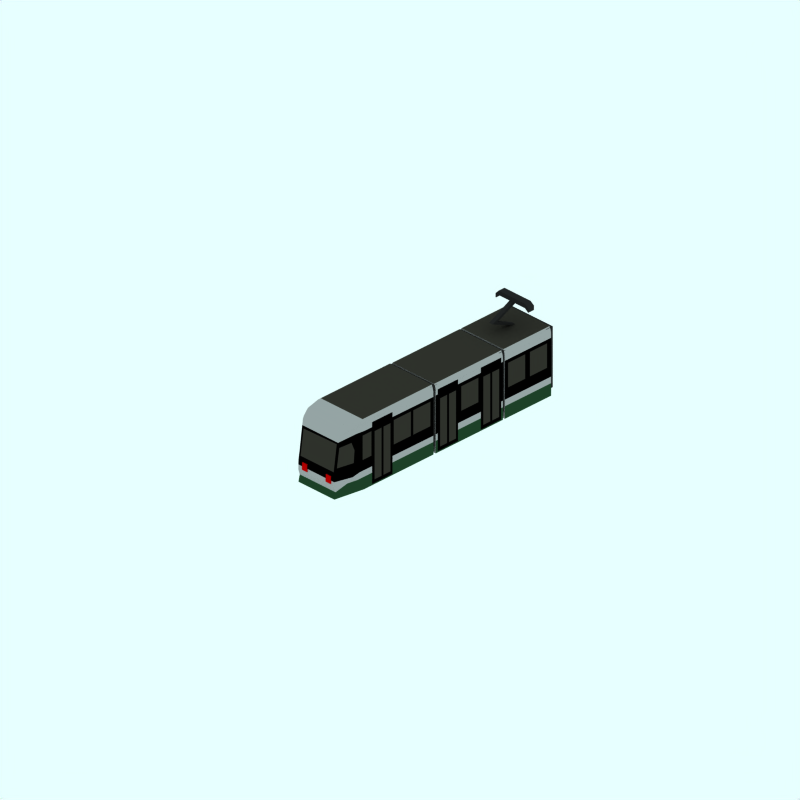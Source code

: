 # Source: bombardier-incentro.blend  (saved by Blender 2.43.0; exported with 4.5.12 LTS)
import bpy
from mathutils import Matrix  # noqa: F401  (used for matrix-valued properties, if any)

bpy.ops.wm.read_factory_settings(use_empty=True)
scene = bpy.context.scene
scene.name = 'Scene'

# ---- collections
col_collection_1 = bpy.data.collections.new('Collection 1'); scene.collection.children.link(col_collection_1)
col_collection_2 = bpy.data.collections.new('Collection 2'); scene.collection.children.link(col_collection_2)
col_collection_2.hide_render = True
col_collection_2.hide_viewport = True
col_collection_3 = bpy.data.collections.new('Collection 3'); scene.collection.children.link(col_collection_3)
col_collection_3.hide_render = True
col_collection_3.hide_viewport = True

# ---- materials (node trees are filled in below, after node groups)
mat_roof = bpy.data.materials.new('Roof')
mat_roof.alpha_threshold = 0.0
mat_roof.preview_render_type = 'FLAT'
mat_roof.diffuse_color = (0.2, 0.194, 0.1704, 1.0)
mat_roof.roughness = 0.5
mat_roof.line_color = (0.0, 0.0, 0.0, 1.0)
mat_maincolour3 = bpy.data.materials.new('MainColour3')
mat_maincolour3.alpha_threshold = 0.0
mat_maincolour3.preview_render_type = 'FLAT'
mat_maincolour3.diffuse_color = (0.003929, 0.003928, 0.003928, 1.0)
mat_maincolour3.roughness = 0.5
mat_maincolour3.line_color = (0.0, 0.0, 0.0, 1.0)
mat_underframe = bpy.data.materials.new('Underframe')
mat_underframe.alpha_threshold = 0.0
mat_underframe.preview_render_type = 'FLAT'
mat_underframe.diffuse_color = (0.1446, 0.1446, 0.1446, 1.0)
mat_underframe.roughness = 0.5
mat_underframe.line_color = (0.0, 0.0, 0.0, 1.0)
mat_maincolour1 = bpy.data.materials.new('MainColour1')
mat_maincolour1.alpha_threshold = 0.0
mat_maincolour1.preview_render_type = 'CUBE'
mat_maincolour1.diffuse_color = (0.6441, 0.6441, 0.6441, 1.0)
mat_maincolour1.specular_color = (1.0, 0.9999, 0.9999)
mat_maincolour1.roughness = 0.5
mat_maincolour1.line_color = (0.0, 0.0, 0.0, 1.0)
mat_maincolour2 = bpy.data.materials.new('MainColour2')
mat_maincolour2.alpha_threshold = 0.0
mat_maincolour2.preview_render_type = 'FLAT'
mat_maincolour2.diffuse_color = (0.1242, 0.2529, 0.1555, 1.0)
mat_maincolour2.roughness = 0.5
mat_maincolour2.line_color = (0.0, 0.0, 0.0, 1.0)
mat_endcoachwarning_001 = bpy.data.materials.new('EndCoachWarning.001')
mat_endcoachwarning_001.alpha_threshold = 0.0
mat_endcoachwarning_001.preview_render_type = 'FLAT'
mat_endcoachwarning_001.diffuse_color = (0.75, 0.0, 0.0, 1.0)
mat_endcoachwarning_001.roughness = 0.5
mat_endcoachwarning_001.line_color = (0.0, 0.0, 0.0, 1.0)

# ---- material node trees

# ---- world
world_world = bpy.data.worlds.new('World'); scene.world = world_world
world_world.color = (0.9059, 1.0, 1.0)
world_world.use_sun_shadow = False
world_world.sun_shadow_jitter_overblur = 0.0
world_world.cycles.sampling_method = 'MANUAL'
world_world.cycles.sample_map_resolution = 256

# ---- cameras
cam_camera_001 = bpy.data.cameras.new('Camera.001')
cam_camera_001.type = 'ORTHO'
cam_camera_001.passepartout_alpha = 0.2
cam_camera_001.clip_end = 100.0
cam_camera_001.lens = 35.0
cam_camera_001.ortho_scale = 24.0
cam_camera_001.display_size = 5.91
cam_camera_001.show_passepartout = False
cam_camera_001.show_safe_areas = True
cam_camera_001.dof.focus_distance = 0.0
cam_camera_001.dof.aperture_fstop = 128.0

# ---- lights
light_lamp = bpy.data.lights.new('Lamp', 'SUN')
light_lamp.transmission_factor = 0.0
light_lamp.angle = 1.571
light_lamp.energy = 0.028
light_lamp.shadow_buffer_clip_start = 0.5
light_lamp.shadow_soft_size = 1.0
light_lamp.shadow_cascade_max_distance = 1000.0
light_lamp.cycles.use_multiple_importance_sampling = False

# ---- meshes
me_plane_120 = bpy.data.meshes.new('Plane.120')
me_plane_120.from_pydata([(0.2099, 0.3086, 1.219), (0.2099, -0.2173, 1.219), (-0.2099, -0.2173, 1.219), (-0.2099, 0.3086, 1.219)], [], [(0, 3, 2, 1)])
me_plane_120.materials.append(mat_roof)
me_plane_120.use_remesh_preserve_volume = False
me_plane_120.use_remesh_preserve_attributes = False
me_plane_120.use_mirror_vertex_groups = False
me_plane_120.update()
me_plane_119 = bpy.data.meshes.new('Plane.119')
me_plane_119.from_pydata([(0.2099, 0.3086, 1.219), (0.2099, -0.2173, 1.219), (-0.2099, -0.2173, 1.219), (-0.2099, 0.3086, 1.219)], [], [(0, 3, 2, 1)])
me_plane_119.materials.append(mat_roof)
me_plane_119.use_remesh_preserve_volume = False
me_plane_119.use_remesh_preserve_attributes = False
me_plane_119.use_mirror_vertex_groups = False
me_plane_119.update()
me_plane_118 = bpy.data.meshes.new('Plane.118')
me_plane_118.from_pydata([(0.2099, 0.3086, 1.219), (0.2099, -0.2173, 1.219), (-0.2099, -0.2173, 1.219), (-0.2099, 0.3086, 1.219)], [], [(0, 3, 2, 1)])
me_plane_118.materials.append(mat_roof)
me_plane_118.use_remesh_preserve_volume = False
me_plane_118.use_remesh_preserve_attributes = False
me_plane_118.use_mirror_vertex_groups = False
me_plane_118.update()
me_plane_117 = bpy.data.meshes.new('Plane.117')
me_plane_117.from_pydata([(0.2099, 0.3086, 1.219), (0.2099, -0.2173, 1.219), (-0.2099, -0.2173, 1.219), (-0.2099, 0.3086, 1.219)], [], [(0, 3, 2, 1)])
me_plane_117.materials.append(mat_roof)
me_plane_117.use_remesh_preserve_volume = False
me_plane_117.use_remesh_preserve_attributes = False
me_plane_117.use_mirror_vertex_groups = False
me_plane_117.update()
me_plane_116 = bpy.data.meshes.new('Plane.116')
me_plane_116.from_pydata([(0.2099, 0.3086, 1.219), (0.2099, -0.2173, 1.219), (-0.2099, -0.2173, 1.219), (-0.2099, 0.3086, 1.219)], [], [(0, 3, 2, 1)])
me_plane_116.materials.append(mat_roof)
me_plane_116.use_remesh_preserve_volume = False
me_plane_116.use_remesh_preserve_attributes = False
me_plane_116.use_mirror_vertex_groups = False
me_plane_116.update()
me_plane_115 = bpy.data.meshes.new('Plane.115')
me_plane_115.from_pydata([(0.2099, 0.3086, 1.219), (0.2099, -0.2173, 1.219), (-0.2099, -0.2173, 1.219), (-0.2099, 0.3086, 1.219)], [], [(0, 3, 2, 1)])
me_plane_115.materials.append(mat_roof)
me_plane_115.use_remesh_preserve_volume = False
me_plane_115.use_remesh_preserve_attributes = False
me_plane_115.use_mirror_vertex_groups = False
me_plane_115.update()
me_cube_015 = bpy.data.meshes.new('Cube.015')
me_cube_015.from_pydata([(0.2997, 0.09945, 0.3112), (0.2997, -1.181, 0.3112), (-0.2997, -1.181, 0.3112), (-0.2997, 0.09945, 0.3112), (0.2997, 0.09945, 0.9107), (0.2997, -1.181, 0.9107), (-0.2997, -1.181, 0.9107), (-0.2997, 0.09945, 0.9107), (-0.2997, -1.516, 0.9107), (0.2997, -1.516, 0.9107), (-0.2997, -1.516, 0.3112), (0.2997, -1.516, 0.3112)], [], [(0, 1, 2, 3), (4, 7, 6, 5), (0, 4, 5, 1), (2, 6, 7, 3), (4, 0, 3, 7), (6, 2, 10, 8), (1, 5, 9, 11), (5, 6, 8, 9), (2, 1, 11, 10), (11, 9, 8, 10)])
me_cube_015.polygons.foreach_set('material_index', [0, 0, 0, 0, 0, 1, 1, 1, 1, 0])
me_cube_015.materials.append(mat_maincolour3)
me_cube_015.materials.append(mat_maincolour3)
me_cube_015.use_remesh_preserve_volume = False
me_cube_015.use_remesh_preserve_attributes = False
me_cube_015.use_mirror_vertex_groups = False
me_cube_015.update()
me_plane_114 = bpy.data.meshes.new('Plane.114')
me_plane_114.from_pydata([(0.2442, -0.04405, 1.26e-08), (0.2442, -0.6958, 4.109e-08), (0.03063, -0.6958, 3.175e-08), (0.03063, -0.04405, 3.264e-09), (-0.2389, -0.04405, -8.516e-09), (-0.2389, -0.6958, 1.997e-08), (-0.02534, -0.6958, 2.93e-08), (-0.02534, -0.04405, 8.177e-10)], [], [(0, 3, 2, 1), (5, 6, 7, 4)])
me_plane_114.materials.append(mat_roof)
me_plane_114.use_remesh_preserve_volume = False
me_plane_114.use_remesh_preserve_attributes = False
me_plane_114.use_mirror_vertex_groups = False
me_plane_114.update()
me_plane_113 = bpy.data.meshes.new('Plane.113')
me_plane_113.from_pydata([(0.2442, -0.04405, 1.26e-08), (0.2442, -0.6958, 4.109e-08), (0.03063, -0.6958, 3.175e-08), (0.03063, -0.04405, 3.264e-09), (-0.2389, -0.04405, -8.516e-09), (-0.2389, -0.6958, 1.997e-08), (-0.02534, -0.6958, 2.93e-08), (-0.02534, -0.04405, 8.177e-10)], [], [(0, 3, 2, 1), (5, 6, 7, 4)])
me_plane_113.materials.append(mat_roof)
me_plane_113.use_remesh_preserve_volume = False
me_plane_113.use_remesh_preserve_attributes = False
me_plane_113.use_mirror_vertex_groups = False
me_plane_113.update()
me_cube_014 = bpy.data.meshes.new('Cube.014')
me_cube_014.from_pydata([(0.2997, 0.09945, 0.3112), (0.2997, -1.181, 0.3112), (-0.2997, -1.181, 0.3112), (-0.2997, 0.09945, 0.3112), (0.2997, 0.09945, 0.9107), (0.2997, -1.181, 0.9107), (-0.2997, -1.181, 0.9107), (-0.2997, 0.09945, 0.9107), (-0.2997, -1.516, 0.9107), (0.2997, -1.516, 0.9107), (-0.2997, -1.516, 0.3112), (0.2997, -1.516, 0.3112)], [], [(0, 1, 2, 3), (4, 7, 6, 5), (0, 4, 5, 1), (2, 6, 7, 3), (4, 0, 3, 7), (6, 2, 10, 8), (1, 5, 9, 11), (5, 6, 8, 9), (2, 1, 11, 10), (11, 9, 8, 10)])
me_cube_014.polygons.foreach_set('material_index', [0, 0, 0, 0, 0, 1, 1, 1, 1, 0])
me_cube_014.materials.append(mat_maincolour3)
me_cube_014.materials.append(mat_maincolour3)
me_cube_014.use_remesh_preserve_volume = False
me_cube_014.use_remesh_preserve_attributes = False
me_cube_014.use_mirror_vertex_groups = False
me_cube_014.update()
me_cube_013 = bpy.data.meshes.new('Cube.013')
me_cube_013.from_pydata([(0.2997, 0.09945, 0.3112), (0.2997, -1.181, 0.3112), (-0.2997, -1.181, 0.3112), (-0.2997, 0.09945, 0.3112), (0.2997, 0.09945, 0.9107), (0.2997, -1.181, 0.9107), (-0.2997, -1.181, 0.9107), (-0.2997, 0.09945, 0.9107), (-0.2997, -1.516, 0.9107), (0.2997, -1.516, 0.9107), (-0.2997, -1.516, 0.3112), (0.2997, -1.516, 0.3112)], [], [(0, 1, 2, 3), (4, 7, 6, 5), (0, 4, 5, 1), (2, 6, 7, 3), (4, 0, 3, 7), (6, 2, 10, 8), (1, 5, 9, 11), (5, 6, 8, 9), (2, 1, 11, 10), (11, 9, 8, 10)])
me_cube_013.polygons.foreach_set('material_index', [0, 0, 0, 0, 0, 1, 1, 1, 1, 0])
me_cube_013.materials.append(mat_maincolour3)
me_cube_013.materials.append(mat_maincolour3)
me_cube_013.use_remesh_preserve_volume = False
me_cube_013.use_remesh_preserve_attributes = False
me_cube_013.use_mirror_vertex_groups = False
me_cube_013.update()
me_plane_112 = bpy.data.meshes.new('Plane.112')
me_plane_112.from_pydata([(0.2442, -0.04405, 1.26e-08), (0.2442, -0.6958, 4.109e-08), (0.03063, -0.6958, 3.175e-08), (0.03063, -0.04405, 3.264e-09), (-0.2389, -0.04405, -8.516e-09), (-0.2389, -0.6958, 1.997e-08), (-0.02534, -0.6958, 2.93e-08), (-0.02534, -0.04405, 8.177e-10)], [], [(0, 3, 2, 1), (5, 6, 7, 4)])
me_plane_112.materials.append(mat_roof)
me_plane_112.use_remesh_preserve_volume = False
me_plane_112.use_remesh_preserve_attributes = False
me_plane_112.use_mirror_vertex_groups = False
me_plane_112.update()
me_plane_111 = bpy.data.meshes.new('Plane.111')
me_plane_111.from_pydata([(0.2099, 0.3086, 1.219), (0.2099, -0.2173, 1.219), (-0.2099, -0.2173, 1.219), (-0.2099, 0.3086, 1.219)], [], [(0, 3, 2, 1)])
me_plane_111.materials.append(mat_roof)
me_plane_111.use_remesh_preserve_volume = False
me_plane_111.use_remesh_preserve_attributes = False
me_plane_111.use_mirror_vertex_groups = False
me_plane_111.update()
me_plane_110 = bpy.data.meshes.new('Plane.110')
me_plane_110.from_pydata([(0.2099, 0.3086, 1.219), (0.2099, -0.2173, 1.219), (-0.2099, -0.2173, 1.219), (-0.2099, 0.3086, 1.219)], [], [(0, 3, 2, 1)])
me_plane_110.materials.append(mat_roof)
me_plane_110.use_remesh_preserve_volume = False
me_plane_110.use_remesh_preserve_attributes = False
me_plane_110.use_mirror_vertex_groups = False
me_plane_110.update()
me_cube_012 = bpy.data.meshes.new('Cube.012')
me_cube_012.from_pydata([(0.1317, 1.054, -0.1712), (0.1317, -1.054, -0.1712), (-0.1317, -1.054, -0.1712), (-0.1317, 1.054, -0.1712), (0.1317, 1.054, 1.508), (0.1317, -1.054, 1.508), (-0.1317, -1.054, 1.508), (-0.1317, 1.054, 1.508)], [], [(0, 1, 2, 3), (4, 7, 6, 5), (0, 4, 5, 1), (1, 5, 6, 2), (2, 6, 7, 3), (4, 0, 3, 7)])
me_cube_012.materials.append(mat_underframe)
me_cube_012.use_remesh_preserve_volume = False
me_cube_012.use_remesh_preserve_attributes = False
me_cube_012.use_mirror_vertex_groups = False
me_cube_012.update()
me_cube_011 = bpy.data.meshes.new('Cube.011')
me_cube_011.from_pydata([(-4.772, 0.8755, -0.8761), (-4.77, 2.295, -0.8761), (-4.772, 0.8755, 0.8761), (-4.77, 2.295, 0.8761), (-4.771, 0.5353, 0.8761), (-4.771, 0.5353, -0.8761), (-4.77, 0.3314, -0.8761), (-4.77, 0.3314, 0.8761), (-4.77, 2.444, 0.8307), (-4.77, 2.444, -0.8307), (-4.77, 0.1031, 0.8729), (-4.77, 0.1031, -0.8729), (-4.77, 1.211, 0.8761), (-4.77, 1.211, -0.8761), (-4.77, 2.491, -0.8148), (-4.77, 2.491, 0.8148), (-4.772, 0.7693, -0.8761), (-4.772, 0.7693, 0.8761), (-4.77, 2.395, 0.8534), (-4.77, 2.395, -0.8534), (-4.771, 1.043, 0.8761), (-4.77, 2.107, 0.8761), (-4.771, 1.043, -0.8761), (-4.77, 2.107, -0.8761), (-4.77, 2.468, -0.8227), (-4.77, 2.468, 0.8227), (-1.998, 2.468, 0.8227), (-1.998, 2.468, -0.8227), (-1.998, 2.107, -0.8761), (-1.999, 1.043, -0.8761), (-1.998, 2.107, 0.8761), (-1.999, 1.043, 0.8761), (-1.998, 2.395, -0.8534), (-1.998, 2.395, 0.8534), (-1.999, 0.7692, 0.8761), (-1.999, 0.7692, -0.8761), (-1.998, 2.491, 0.8148), (-1.998, 2.491, -0.8148), (-1.997, 1.211, -0.8761), (-1.997, 1.211, 0.8761), (-1.998, 0.1031, -0.8729), (-1.998, 0.1031, 0.8729), (-1.998, 2.444, -0.8307), (-1.998, 2.444, 0.8307), (-1.998, 0.3314, 0.8761), (-1.998, 0.3314, -0.8761), (-1.999, 0.5353, -0.8761), (-1.999, 0.5353, 0.8761), (-1.998, 2.295, 0.8761), (-2.0, 0.8755, 0.8761), (-1.998, 2.295, -0.8761), (-2.0, 0.8755, -0.8761)], [], [(1, 11, 10, 3), (1, 3, 15, 14), (15, 3, 48, 36), (14, 15, 36, 37), (1, 14, 37, 50), (11, 1, 50, 40), (3, 10, 41, 48), (25, 15, 36, 26), (25, 8, 43, 26), (24, 14, 37, 27), (24, 9, 42, 27), (23, 13, 38, 28), (23, 1, 50, 28), (22, 13, 38, 29), (22, 0, 51, 29), (21, 12, 39, 30), (21, 3, 48, 30), (20, 12, 39, 31), (20, 2, 49, 31), (19, 9, 42, 32), (19, 1, 50, 32), (18, 8, 43, 33), (18, 3, 48, 33), (17, 4, 47, 34), (17, 2, 49, 34), (16, 5, 46, 35), (16, 0, 51, 35), (10, 11, 40, 41), (10, 7, 44, 41), (11, 6, 45, 40), (7, 6, 45, 44), (7, 4, 47, 44), (6, 5, 46, 45), (41, 40, 50, 48), (36, 48, 50, 37)])
me_cube_011.polygons.foreach_set('material_index', [0, 0, 0, 1, 0, 4, 4, 0, 0, 0, 0, 4, 0, 4, 4, 4, 0, 4, 4, 0, 0, 0, 0, 0, 4, 0, 4, 0, 3, 3, 3, 3, 3, 0, 0])
me_cube_011.materials.append(mat_maincolour1)
me_cube_011.materials.append(mat_roof)
me_cube_011.materials.append(mat_underframe)
me_cube_011.materials.append(mat_maincolour2)
me_cube_011.materials.append(mat_maincolour3)
me_cube_011.use_remesh_preserve_volume = False
me_cube_011.use_remesh_preserve_attributes = False
me_cube_011.use_mirror_vertex_groups = False
me_cube_011.update()
me_cube_010 = bpy.data.meshes.new('Cube.010')
me_cube_010.from_pydata([(0.1317, 1.054, -0.1712), (0.1317, -1.054, -0.1712), (-0.1317, -1.054, -0.1712), (-0.1317, 1.054, -0.1712), (0.1317, 1.054, 1.508), (0.1317, -1.054, 1.508), (-0.1317, -1.054, 1.508), (-0.1317, 1.054, 1.508)], [], [(0, 1, 2, 3), (4, 7, 6, 5), (0, 4, 5, 1), (1, 5, 6, 2), (2, 6, 7, 3), (4, 0, 3, 7)])
me_cube_010.materials.append(mat_underframe)
me_cube_010.use_remesh_preserve_volume = False
me_cube_010.use_remesh_preserve_attributes = False
me_cube_010.use_mirror_vertex_groups = False
me_cube_010.update()
me_plane_031 = bpy.data.meshes.new('Plane.031')
me_plane_031.from_pydata([(0.2442, -0.04405, 1.26e-08), (0.2442, -0.6958, 4.109e-08), (0.03063, -0.6958, 3.175e-08), (0.03063, -0.04405, 3.264e-09), (-0.2389, -0.04405, -8.516e-09), (-0.2389, -0.6958, 1.997e-08), (-0.02534, -0.6958, 2.93e-08), (-0.02534, -0.04405, 8.177e-10)], [], [(0, 3, 2, 1), (5, 6, 7, 4)])
me_plane_031.materials.append(mat_roof)
me_plane_031.use_remesh_preserve_volume = False
me_plane_031.use_remesh_preserve_attributes = False
me_plane_031.use_mirror_vertex_groups = False
me_plane_031.update()
me_cube_005 = bpy.data.meshes.new('Cube.005')
me_cube_005.from_pydata([(0.2997, 0.09945, 0.3112), (0.2997, -1.181, 0.3112), (-0.2997, -1.181, 0.3112), (-0.2997, 0.09945, 0.3112), (0.2997, 0.09945, 0.9107), (0.2997, -1.181, 0.9107), (-0.2997, -1.181, 0.9107), (-0.2997, 0.09945, 0.9107), (-0.2997, -1.516, 0.9107), (0.2997, -1.516, 0.9107), (-0.2997, -1.516, 0.3112), (0.2997, -1.516, 0.3112)], [], [(0, 1, 2, 3), (4, 7, 6, 5), (0, 4, 5, 1), (2, 6, 7, 3), (4, 0, 3, 7), (6, 2, 10, 8), (1, 5, 9, 11), (5, 6, 8, 9), (2, 1, 11, 10), (11, 9, 8, 10)])
me_cube_005.polygons.foreach_set('material_index', [0, 0, 0, 0, 0, 1, 1, 1, 1, 0])
me_cube_005.materials.append(mat_maincolour3)
me_cube_005.materials.append(mat_maincolour3)
me_cube_005.use_remesh_preserve_volume = False
me_cube_005.use_remesh_preserve_attributes = False
me_cube_005.use_mirror_vertex_groups = False
me_cube_005.update()
me_cube_003 = bpy.data.meshes.new('Cube.003')
me_cube_003.from_pydata([(0.2997, 0.09945, 0.3112), (0.2997, -1.181, 0.3112), (-0.2997, -1.181, 0.3112), (-0.2997, 0.09945, 0.3112), (0.2997, 0.09945, 0.9107), (0.2997, -1.181, 0.9107), (-0.2997, -1.181, 0.9107), (-0.2997, 0.09945, 0.9107), (-0.2997, -1.516, 0.9107), (0.2997, -1.516, 0.9107), (-0.2997, -1.516, 0.3112), (0.2997, -1.516, 0.3112)], [], [(0, 1, 2, 3), (4, 7, 6, 5), (0, 4, 5, 1), (2, 6, 7, 3), (4, 0, 3, 7), (6, 2, 10, 8), (1, 5, 9, 11), (5, 6, 8, 9), (2, 1, 11, 10), (11, 9, 8, 10)])
me_cube_003.polygons.foreach_set('material_index', [0, 0, 0, 0, 0, 1, 1, 1, 1, 0])
me_cube_003.materials.append(mat_maincolour3)
me_cube_003.materials.append(mat_maincolour3)
me_cube_003.use_remesh_preserve_volume = False
me_cube_003.use_remesh_preserve_attributes = False
me_cube_003.use_mirror_vertex_groups = False
me_cube_003.update()
me_plane_030 = bpy.data.meshes.new('Plane.030')
me_plane_030.from_pydata([(0.2442, -0.04405, 1.26e-08), (0.2442, -0.6958, 4.109e-08), (0.03063, -0.6958, 3.175e-08), (0.03063, -0.04405, 3.264e-09), (-0.2389, -0.04405, -8.516e-09), (-0.2389, -0.6958, 1.997e-08), (-0.02534, -0.6958, 2.93e-08), (-0.02534, -0.04405, 8.177e-10)], [], [(0, 3, 2, 1), (5, 6, 7, 4)])
me_plane_030.materials.append(mat_roof)
me_plane_030.use_remesh_preserve_volume = False
me_plane_030.use_remesh_preserve_attributes = False
me_plane_030.use_mirror_vertex_groups = False
me_plane_030.update()
me_plane_024 = bpy.data.meshes.new('Plane.024')
me_plane_024.from_pydata([(0.2099, 0.3086, 1.219), (0.2099, -0.2173, 1.219), (-0.2099, -0.2173, 1.219), (-0.2099, 0.3086, 1.219)], [], [(0, 3, 2, 1)])
me_plane_024.materials.append(mat_roof)
me_plane_024.use_remesh_preserve_volume = False
me_plane_024.use_remesh_preserve_attributes = False
me_plane_024.use_mirror_vertex_groups = False
me_plane_024.update()
me_plane_011 = bpy.data.meshes.new('Plane.011')
me_plane_011.from_pydata([(0.2099, 0.3086, 1.219), (0.2099, -0.2173, 1.219), (-0.2099, -0.2173, 1.219), (-0.2099, 0.3086, 1.219)], [], [(0, 3, 2, 1)])
me_plane_011.materials.append(mat_roof)
me_plane_011.use_remesh_preserve_volume = False
me_plane_011.use_remesh_preserve_attributes = False
me_plane_011.use_mirror_vertex_groups = False
me_plane_011.update()
me_plane_010 = bpy.data.meshes.new('Plane.010')
me_plane_010.from_pydata([(0.7751, 0.3529, 1.161), (0.6436, -0.2056, 1.185), (-0.1214, -0.2173, 1.045), (0.06158, 0.3086, 1.041)], [], [(0, 3, 2, 1)])
me_plane_010.materials.append(mat_roof)
me_plane_010.use_remesh_preserve_volume = False
me_plane_010.use_remesh_preserve_attributes = False
me_plane_010.use_mirror_vertex_groups = False
me_plane_010.update()
me_plane_017 = bpy.data.meshes.new('Plane.017')
me_plane_017.from_pydata([(0.2099, 0.3086, 1.219), (0.2099, -0.2173, 1.219), (-0.2099, -0.2173, 1.219), (-0.2099, 0.3086, 1.219)], [], [(0, 3, 2, 1)])
me_plane_017.materials.append(mat_roof)
me_plane_017.use_remesh_preserve_volume = False
me_plane_017.use_remesh_preserve_attributes = False
me_plane_017.use_mirror_vertex_groups = False
me_plane_017.update()
me_cube_008 = bpy.data.meshes.new('Cube.008')
me_cube_008.from_pydata([(-4.772, 0.8755, -0.8761), (-4.77, 2.295, -0.8761), (-4.772, 0.8755, 0.8761), (-4.77, 2.295, 0.8761), (-4.771, 0.5353, 0.8761), (-4.771, 0.5353, -0.8761), (-4.77, 0.3314, -0.8761), (-4.77, 0.3314, 0.8761), (-4.77, 2.444, 0.8307), (-4.77, 2.444, -0.8307), (-4.77, 0.1031, 0.8729), (-4.77, 0.1031, -0.8729), (-4.77, 1.211, 0.8761), (-4.77, 1.211, -0.8761), (-4.77, 2.491, -0.8148), (-4.77, 2.491, 0.8148), (-4.772, 0.7693, -0.8761), (-4.772, 0.7693, 0.8761), (-4.77, 2.395, 0.8534), (-4.77, 2.395, -0.8534), (-4.771, 1.043, 0.8761), (-4.77, 2.107, 0.8761), (-4.771, 1.043, -0.8761), (-4.77, 2.107, -0.8761), (-4.77, 2.468, -0.8227), (-4.77, 2.468, 0.8227), (-1.998, 2.468, 0.8227), (-1.998, 2.468, -0.8227), (-1.998, 2.107, -0.8761), (-1.999, 1.043, -0.8761), (-1.998, 2.107, 0.8761), (-1.999, 1.043, 0.8761), (-1.998, 2.395, -0.8534), (-1.998, 2.395, 0.8534), (-1.999, 0.7692, 0.8761), (-1.999, 0.7692, -0.8761), (-1.998, 2.491, 0.8148), (-1.998, 2.491, -0.8148), (-1.997, 1.211, -0.8761), (-1.997, 1.211, 0.8761), (-1.998, 0.1031, -0.8729), (-1.998, 0.1031, 0.8729), (-1.998, 2.444, -0.8307), (-1.998, 2.444, 0.8307), (-1.998, 0.3314, 0.8761), (-1.998, 0.3314, -0.8761), (-1.999, 0.5353, -0.8761), (-1.999, 0.5353, 0.8761), (-1.998, 2.295, 0.8761), (-2.0, 0.8755, 0.8761), (-1.998, 2.295, -0.8761), (-2.0, 0.8755, -0.8761)], [], [(1, 11, 10, 3), (1, 3, 15, 14), (15, 3, 48, 36), (14, 15, 36, 37), (1, 14, 37, 50), (11, 1, 50, 40), (3, 10, 41, 48), (25, 15, 36, 26), (25, 8, 43, 26), (24, 14, 37, 27), (24, 9, 42, 27), (23, 13, 38, 28), (23, 1, 50, 28), (22, 13, 38, 29), (22, 0, 51, 29), (21, 12, 39, 30), (21, 3, 48, 30), (20, 12, 39, 31), (20, 2, 49, 31), (19, 9, 42, 32), (19, 1, 50, 32), (18, 8, 43, 33), (18, 3, 48, 33), (17, 4, 47, 34), (17, 2, 49, 34), (16, 5, 46, 35), (16, 0, 51, 35), (10, 11, 40, 41), (10, 7, 44, 41), (11, 6, 45, 40), (7, 6, 45, 44), (7, 4, 47, 44), (6, 5, 46, 45), (41, 40, 50, 48), (36, 48, 50, 37)])
me_cube_008.polygons.foreach_set('material_index', [0, 0, 0, 1, 0, 4, 4, 0, 0, 0, 0, 4, 0, 4, 4, 4, 0, 4, 4, 0, 0, 0, 0, 0, 4, 0, 4, 0, 3, 3, 3, 3, 3, 0, 0])
me_cube_008.materials.append(mat_maincolour1)
me_cube_008.materials.append(mat_roof)
me_cube_008.materials.append(mat_underframe)
me_cube_008.materials.append(mat_maincolour2)
me_cube_008.materials.append(mat_maincolour3)
me_cube_008.use_remesh_preserve_volume = False
me_cube_008.use_remesh_preserve_attributes = False
me_cube_008.use_mirror_vertex_groups = False
me_cube_008.update()
me_cube_007 = bpy.data.meshes.new('Cube.007')
me_cube_007.from_pydata([(-0.08658, -0.1304, 7.949), (-0.08658, 0.1304, 7.949), (0.1742, 0.1304, 7.949), (0.1742, -0.1304, 7.949), (-0.08658, -0.1304, 7.688), (-0.08658, 0.1304, 7.688), (0.1742, 0.1304, 7.688), (0.1742, -0.1304, 7.688), (1.434, -0.1304, 7.688), (1.434, 0.1304, 7.688), (1.173, 0.1304, 7.688), (1.173, -0.1304, 7.688), (1.434, -0.1304, 7.949), (1.434, 0.1304, 7.949), (1.173, 0.1304, 7.949), (1.173, -0.1304, 7.949)], [], [(0, 1, 2, 3), (4, 7, 6, 5), (0, 4, 5, 1), (1, 5, 6, 2), (2, 6, 7, 3), (4, 0, 3, 7), (11, 15, 12, 8), (13, 9, 8, 12), (14, 10, 9, 13), (15, 11, 10, 14), (11, 8, 9, 10), (15, 14, 13, 12)])
me_cube_007.materials.append(mat_endcoachwarning_001)
me_cube_007.use_remesh_preserve_volume = False
me_cube_007.use_remesh_preserve_attributes = False
me_cube_007.use_mirror_vertex_groups = False
me_cube_007.update()
me_plane_015 = bpy.data.meshes.new('Plane.015')
me_plane_015.from_pydata([(0.6454, 0.5572, 7.701), (0.6454, -0.6173, 7.847), (-0.5389, -0.6173, 7.847), (-0.5389, 0.5572, 7.701)], [], [(0, 3, 2, 1)])
me_plane_015.materials.append(mat_roof)
me_plane_015.use_remesh_preserve_volume = False
me_plane_015.use_remesh_preserve_attributes = False
me_plane_015.use_mirror_vertex_groups = False
me_plane_015.update()
me_plane_012 = bpy.data.meshes.new('Plane.012')
me_plane_012.from_pydata([(0.7751, 0.3529, 1.161), (0.6436, -0.2056, 1.185), (-0.1214, -0.2173, 1.045), (0.06158, 0.3086, 1.041)], [], [(0, 3, 2, 1)])
me_plane_012.materials.append(mat_roof)
me_plane_012.use_remesh_preserve_volume = False
me_plane_012.use_remesh_preserve_attributes = False
me_plane_012.use_mirror_vertex_groups = False
me_plane_012.update()
me_plane_008 = bpy.data.meshes.new('Plane.008')
me_plane_008.from_pydata([(0.2099, 0.3086, 1.219), (0.2099, -0.2173, 1.219), (-0.2099, -0.2173, 1.219), (-0.2099, 0.3086, 1.219)], [], [(0, 3, 2, 1)])
me_plane_008.materials.append(mat_roof)
me_plane_008.use_remesh_preserve_volume = False
me_plane_008.use_remesh_preserve_attributes = False
me_plane_008.use_mirror_vertex_groups = False
me_plane_008.update()
me_cube_025 = bpy.data.meshes.new('Cube.025')
me_cube_025.from_pydata([(0.1317, 1.054, -0.1712), (0.1317, -1.054, -0.1712), (-0.1317, -1.054, -0.1712), (-0.1317, 1.054, -0.1712), (0.1317, 1.054, 1.508), (0.1317, -1.054, 1.508), (-0.1317, -1.054, 1.508), (-0.1317, 1.054, 1.508)], [], [(0, 1, 2, 3), (4, 7, 6, 5), (0, 4, 5, 1), (1, 5, 6, 2), (2, 6, 7, 3), (4, 0, 3, 7)])
me_cube_025.materials.append(mat_underframe)
me_cube_025.use_remesh_preserve_volume = False
me_cube_025.use_remesh_preserve_attributes = False
me_cube_025.use_mirror_vertex_groups = False
me_cube_025.update()
me_cylinder_004 = bpy.data.meshes.new('Cylinder.004')
me_cylinder_004.from_pydata([(0.09918, 0.2416, -0.06326), (0.1282, 0.2063, -0.06326), (0.1497, 0.1659, -0.06326), (0.163, 0.1222, -0.06326), (0.1675, 0.07669, -0.06326), (0.163, 0.03119, -0.06326), (0.1497, -0.01257, -0.06326), (0.1282, -0.05289, -0.06326), (0.09918, -0.08823, -0.06326), (0.06384, -0.1172, -0.06326), (0.02352, -0.1388, -0.06326), (-0.02023, -0.1521, -0.06326), (-0.06573, -0.1565, -0.06326), (-0.1112, -0.1521, -0.06326), (-0.155, -0.1388, -0.06326), (-0.1953, -0.1172, -0.06326), (-0.2306, -0.08823, -0.06326), (-0.2597, -0.05289, -0.06326), (-0.2812, -0.01256, -0.06326), (-0.2945, 0.03119, -0.06326), (-0.299, 0.07669, -0.06326), (-0.2945, 0.1222, -0.06326), (-0.2812, 0.1659, -0.06326), (-0.2597, 0.2063, -0.06326), (-0.2306, 0.2416, -0.06326), (-0.1953, 0.2706, -0.06326), (-0.155, 0.2922, -0.06326), (-0.1112, 0.3054, -0.06326), (-0.06573, 0.3099, -0.06326), (-0.02023, 0.3054, -0.06326), (0.02352, 0.2922, -0.06326), (0.06384, 0.2706, -0.06326), (0.09918, 0.2416, 0.06326), (0.1282, 0.2063, 0.06326), (0.1497, 0.1659, 0.06326), (0.163, 0.1222, 0.06326), (0.1675, 0.07669, 0.06326), (0.163, 0.03119, 0.06326), (0.1497, -0.01257, 0.06326), (0.1282, -0.05289, 0.06326), (0.09918, -0.08823, 0.06326), (0.06384, -0.1172, 0.06326), (0.02352, -0.1388, 0.06326), (-0.02023, -0.1521, 0.06326), (-0.06573, -0.1565, 0.06326), (-0.1112, -0.1521, 0.06326), (-0.155, -0.1388, 0.06326), (-0.1953, -0.1172, 0.06326), (-0.2306, -0.08823, 0.06326), (-0.2597, -0.05289, 0.06326), (-0.2812, -0.01257, 0.06326), (-0.2945, 0.03119, 0.06326), (-0.299, 0.07669, 0.06326), (-0.2945, 0.1222, 0.06326), (-0.2812, 0.1659, 0.06326), (-0.2597, 0.2063, 0.06326), (-0.2306, 0.2416, 0.06326), (-0.1953, 0.2706, 0.06326), (-0.155, 0.2922, 0.06326), (-0.1112, 0.3054, 0.06326), (-0.06573, 0.3099, 0.06326), (-0.02023, 0.3054, 0.06326), (0.02352, 0.2922, 0.06326), (0.06384, 0.2706, 0.06326), (-0.06573, 0.07669, -0.06326), (-0.06573, 0.07669, 0.06326), (-0.06573, 0.07669, 1.422), (-0.06573, 0.07669, 1.295), (0.06384, 0.2706, 1.422), (0.02352, 0.2922, 1.422), (-0.02023, 0.3054, 1.422), (-0.06573, 0.3099, 1.422), (-0.1112, 0.3054, 1.422), (-0.155, 0.2922, 1.422), (-0.1953, 0.2706, 1.422), (-0.2306, 0.2416, 1.422), (-0.2597, 0.2063, 1.422), (-0.2812, 0.1659, 1.422), (-0.2945, 0.1222, 1.422), (-0.299, 0.07669, 1.422), (-0.2945, 0.03119, 1.422), (-0.2812, -0.01257, 1.422), (-0.2597, -0.05289, 1.422), (-0.2306, -0.08823, 1.422), (-0.1953, -0.1172, 1.422), (-0.155, -0.1388, 1.422), (-0.1112, -0.1521, 1.422), (-0.06573, -0.1565, 1.422), (-0.02023, -0.1521, 1.422), (0.02352, -0.1388, 1.422), (0.06384, -0.1172, 1.422), (0.09918, -0.08823, 1.422), (0.1282, -0.05289, 1.422), (0.1497, -0.01257, 1.422), (0.163, 0.03119, 1.422), (0.1675, 0.07669, 1.422), (0.163, 0.1222, 1.422), (0.1497, 0.1659, 1.422), (0.1282, 0.2063, 1.422), (0.09918, 0.2416, 1.422), (0.06384, 0.2706, 1.295), (0.02352, 0.2922, 1.295), (-0.02023, 0.3054, 1.295), (-0.06573, 0.3099, 1.295), (-0.1112, 0.3054, 1.295), (-0.155, 0.2922, 1.295), (-0.1953, 0.2706, 1.295), (-0.2306, 0.2416, 1.295), (-0.2597, 0.2063, 1.295), (-0.2812, 0.1659, 1.295), (-0.2945, 0.1222, 1.295), (-0.299, 0.07669, 1.295), (-0.2945, 0.03119, 1.295), (-0.2812, -0.01256, 1.295), (-0.2597, -0.05289, 1.295), (-0.2306, -0.08823, 1.295), (-0.1953, -0.1172, 1.295), (-0.155, -0.1388, 1.295), (-0.1112, -0.1521, 1.295), (-0.06573, -0.1565, 1.295), (-0.02023, -0.1521, 1.295), (0.02352, -0.1388, 1.295), (0.06384, -0.1172, 1.295), (0.09918, -0.08823, 1.295), (0.1282, -0.05289, 1.295), (0.1497, -0.01257, 1.295), (0.163, 0.03119, 1.295), (0.1675, 0.07669, 1.295), (0.163, 0.1222, 1.295), (0.1497, 0.1659, 1.295), (0.1282, 0.2063, 1.295), (0.09918, 0.2416, 1.295), (1.03, 0.2416, 1.295), (1.059, 0.2063, 1.295), (1.081, 0.1659, 1.295), (1.094, 0.1222, 1.295), (1.099, 0.07669, 1.295), (1.094, 0.03119, 1.295), (1.081, -0.01257, 1.295), (1.059, -0.05289, 1.295), (1.03, -0.08823, 1.295), (0.995, -0.1172, 1.295), (0.9547, -0.1388, 1.295), (0.911, -0.1521, 1.295), (0.8655, -0.1565, 1.295), (0.82, -0.1521, 1.295), (0.7762, -0.1388, 1.295), (0.7359, -0.1172, 1.295), (0.7005, -0.08823, 1.295), (0.6715, -0.05289, 1.295), (0.65, -0.01256, 1.295), (0.6367, 0.03119, 1.295), (0.6322, 0.07669, 1.295), (0.6367, 0.1222, 1.295), (0.65, 0.1659, 1.295), (0.6715, 0.2063, 1.295), (0.7005, 0.2416, 1.295), (0.7359, 0.2706, 1.295), (0.7762, 0.2922, 1.295), (0.82, 0.3054, 1.295), (0.8655, 0.3099, 1.295), (0.911, 0.3054, 1.295), (0.9547, 0.2922, 1.295), (0.995, 0.2706, 1.295), (1.03, 0.2416, 1.422), (1.059, 0.2063, 1.422), (1.081, 0.1659, 1.422), (1.094, 0.1222, 1.422), (1.099, 0.07669, 1.422), (1.094, 0.03119, 1.422), (1.081, -0.01257, 1.422), (1.059, -0.05289, 1.422), (1.03, -0.08823, 1.422), (0.995, -0.1172, 1.422), (0.9547, -0.1388, 1.422), (0.911, -0.1521, 1.422), (0.8655, -0.1565, 1.422), (0.82, -0.1521, 1.422), (0.7762, -0.1388, 1.422), (0.7359, -0.1172, 1.422), (0.7005, -0.08823, 1.422), (0.6715, -0.05289, 1.422), (0.65, -0.01257, 1.422), (0.6367, 0.03119, 1.422), (0.6322, 0.07669, 1.422), (0.6367, 0.1222, 1.422), (0.65, 0.1659, 1.422), (0.6715, 0.2063, 1.422), (0.7005, 0.2416, 1.422), (0.7359, 0.2706, 1.422), (0.7762, 0.2922, 1.422), (0.82, 0.3054, 1.422), (0.8655, 0.3099, 1.422), (0.911, 0.3054, 1.422), (0.9547, 0.2922, 1.422), (0.995, 0.2706, 1.422), (0.8655, 0.07669, 1.295), (0.8655, 0.07669, 1.422), (0.8655, 0.07669, 0.06326), (0.8655, 0.07669, -0.06326), (0.995, 0.2706, 0.06326), (0.9547, 0.2922, 0.06326), (0.911, 0.3054, 0.06326), (0.8655, 0.3099, 0.06326), (0.82, 0.3054, 0.06326), (0.7762, 0.2922, 0.06326), (0.7359, 0.2706, 0.06326), (0.7005, 0.2416, 0.06326), (0.6715, 0.2063, 0.06326), (0.65, 0.1659, 0.06326), (0.6367, 0.1222, 0.06326), (0.6322, 0.07669, 0.06326), (0.6367, 0.03119, 0.06326), (0.65, -0.01257, 0.06326), (0.6715, -0.05289, 0.06326), (0.7005, -0.08823, 0.06326), (0.7359, -0.1172, 0.06326), (0.7762, -0.1388, 0.06326), (0.82, -0.1521, 0.06326), (0.8655, -0.1565, 0.06326), (0.911, -0.1521, 0.06326), (0.9547, -0.1388, 0.06326), (0.995, -0.1172, 0.06326), (1.03, -0.08823, 0.06326), (1.059, -0.05289, 0.06326), (1.081, -0.01257, 0.06326), (1.094, 0.03119, 0.06326), (1.099, 0.07669, 0.06326), (1.094, 0.1222, 0.06326), (1.081, 0.1659, 0.06326), (1.059, 0.2063, 0.06326), (1.03, 0.2416, 0.06326), (0.995, 0.2706, -0.06326), (0.9547, 0.2922, -0.06326), (0.911, 0.3054, -0.06326), (0.8655, 0.3099, -0.06326), (0.82, 0.3054, -0.06326), (0.7762, 0.2922, -0.06326), (0.7359, 0.2706, -0.06326), (0.7005, 0.2416, -0.06326), (0.6715, 0.2063, -0.06326), (0.65, 0.1659, -0.06326), (0.6367, 0.1222, -0.06326), (0.6322, 0.07669, -0.06326), (0.6367, 0.03119, -0.06326), (0.65, -0.01256, -0.06326), (0.6715, -0.05289, -0.06326), (0.7005, -0.08823, -0.06326), (0.7359, -0.1172, -0.06326), (0.7762, -0.1388, -0.06326), (0.82, -0.1521, -0.06326), (0.8655, -0.1565, -0.06326), (0.911, -0.1521, -0.06326), (0.9547, -0.1388, -0.06326), (0.995, -0.1172, -0.06326), (1.03, -0.08823, -0.06326), (1.059, -0.05289, -0.06326), (1.081, -0.01257, -0.06326), (1.094, 0.03119, -0.06326), (1.099, 0.07669, -0.06326), (1.094, 0.1222, -0.06326), (1.081, 0.1659, -0.06326), (1.059, 0.2063, -0.06326), (1.03, 0.2416, -0.06326), (0.8901, 0.2657, -0.01138), (0.8901, -0.04659, -0.01138), (-0.1452, -0.04659, -0.01138), (-0.1452, 0.2657, -0.01138), (0.8901, 0.2657, 1.37), (0.8901, -0.04659, 1.37), (-0.1452, -0.04659, 1.37), (-0.1452, 0.2657, 1.37)], [], [(64, 0, 1), (65, 33, 32), (64, 1, 2), (65, 34, 33), (64, 2, 3), (65, 35, 34), (64, 3, 4), (65, 36, 35), (64, 4, 5), (65, 37, 36), (64, 5, 6), (65, 38, 37), (64, 6, 7), (65, 39, 38), (64, 7, 8), (65, 40, 39), (64, 8, 9), (65, 41, 40), (64, 9, 10), (65, 42, 41), (64, 10, 11), (65, 43, 42), (64, 11, 12), (65, 44, 43), (64, 12, 13), (65, 45, 44), (64, 13, 14), (65, 46, 45), (64, 14, 15), (65, 47, 46), (64, 15, 16), (65, 48, 47), (64, 16, 17), (65, 49, 48), (64, 17, 18), (65, 50, 49), (64, 18, 19), (65, 51, 50), (64, 19, 20), (65, 52, 51), (64, 20, 21), (65, 53, 52), (64, 21, 22), (65, 54, 53), (64, 22, 23), (65, 55, 54), (64, 23, 24), (65, 56, 55), (64, 24, 25), (65, 57, 56), (64, 25, 26), (65, 58, 57), (64, 26, 27), (65, 59, 58), (64, 27, 28), (65, 60, 59), (64, 28, 29), (65, 61, 60), (64, 29, 30), (65, 62, 61), (64, 30, 31), (65, 63, 62), (31, 0, 64), (65, 32, 63), (0, 32, 33, 1), (1, 33, 34, 2), (2, 34, 35, 3), (3, 35, 36, 4), (4, 36, 37, 5), (5, 37, 38, 6), (6, 38, 39, 7), (7, 39, 40, 8), (8, 40, 41, 9), (9, 41, 42, 10), (10, 42, 43, 11), (11, 43, 44, 12), (12, 44, 45, 13), (13, 45, 46, 14), (14, 46, 47, 15), (15, 47, 48, 16), (16, 48, 49, 17), (17, 49, 50, 18), (18, 50, 51, 19), (19, 51, 52, 20), (20, 52, 53, 21), (21, 53, 54, 22), (22, 54, 55, 23), (23, 55, 56, 24), (24, 56, 57, 25), (25, 57, 58, 26), (26, 58, 59, 27), (27, 59, 60, 28), (28, 60, 61, 29), (29, 61, 62, 30), (30, 62, 63, 31), (32, 0, 31, 63), (100, 68, 99, 131), (101, 69, 68, 100), (102, 70, 69, 101), (103, 71, 70, 102), (104, 72, 71, 103), (105, 73, 72, 104), (106, 74, 73, 105), (107, 75, 74, 106), (108, 76, 75, 107), (109, 77, 76, 108), (110, 78, 77, 109), (111, 79, 78, 110), (112, 80, 79, 111), (113, 81, 80, 112), (114, 82, 81, 113), (115, 83, 82, 114), (116, 84, 83, 115), (117, 85, 84, 116), (118, 86, 85, 117), (119, 87, 86, 118), (120, 88, 87, 119), (121, 89, 88, 120), (122, 90, 89, 121), (123, 91, 90, 122), (124, 92, 91, 123), (125, 93, 92, 124), (126, 94, 93, 125), (127, 95, 94, 126), (128, 96, 95, 127), (129, 97, 96, 128), (130, 98, 97, 129), (131, 99, 98, 130), (66, 99, 68), (67, 100, 131), (66, 68, 69), (67, 101, 100), (66, 69, 70), (67, 102, 101), (66, 70, 71), (67, 103, 102), (66, 71, 72), (67, 104, 103), (66, 72, 73), (67, 105, 104), (66, 73, 74), (67, 106, 105), (66, 74, 75), (67, 107, 106), (66, 75, 76), (67, 108, 107), (66, 76, 77), (67, 109, 108), (66, 77, 78), (67, 110, 109), (66, 78, 79), (67, 111, 110), (66, 79, 80), (67, 112, 111), (66, 80, 81), (67, 113, 112), (66, 81, 82), (67, 114, 113), (66, 82, 83), (67, 115, 114), (66, 83, 84), (67, 116, 115), (66, 84, 85), (67, 117, 116), (66, 85, 86), (67, 118, 117), (66, 86, 87), (67, 119, 118), (66, 87, 88), (67, 120, 119), (66, 88, 89), (67, 121, 120), (66, 89, 90), (67, 122, 121), (66, 90, 91), (67, 123, 122), (66, 91, 92), (67, 124, 123), (66, 92, 93), (67, 125, 124), (66, 93, 94), (67, 126, 125), (66, 94, 95), (67, 127, 126), (66, 95, 96), (67, 128, 127), (66, 96, 97), (67, 129, 128), (66, 97, 98), (67, 130, 129), (66, 98, 99), (67, 131, 130), (196, 132, 133), (197, 165, 164), (196, 133, 134), (197, 166, 165), (196, 134, 135), (197, 167, 166), (196, 135, 136), (197, 168, 167), (196, 136, 137), (197, 169, 168), (196, 137, 138), (197, 170, 169), (196, 138, 139), (197, 171, 170), (196, 139, 140), (197, 172, 171), (196, 140, 141), (197, 173, 172), (196, 141, 142), (197, 174, 173), (196, 142, 143), (197, 175, 174), (196, 143, 144), (197, 176, 175), (196, 144, 145), (197, 177, 176), (196, 145, 146), (197, 178, 177), (196, 146, 147), (197, 179, 178), (196, 147, 148), (197, 180, 179), (196, 148, 149), (197, 181, 180), (196, 149, 150), (197, 182, 181), (196, 150, 151), (197, 183, 182), (196, 151, 152), (197, 184, 183), (196, 152, 153), (197, 185, 184), (196, 153, 154), (197, 186, 185), (196, 154, 155), (197, 187, 186), (196, 155, 156), (197, 188, 187), (196, 156, 157), (197, 189, 188), (196, 157, 158), (197, 190, 189), (196, 158, 159), (197, 191, 190), (196, 159, 160), (197, 192, 191), (196, 160, 161), (197, 193, 192), (196, 161, 162), (197, 194, 193), (196, 162, 163), (197, 195, 194), (196, 163, 132), (197, 164, 195), (132, 164, 165, 133), (133, 165, 166, 134), (134, 166, 167, 135), (135, 167, 168, 136), (136, 168, 169, 137), (137, 169, 170, 138), (138, 170, 171, 139), (139, 171, 172, 140), (140, 172, 173, 141), (141, 173, 174, 142), (142, 174, 175, 143), (143, 175, 176, 144), (144, 176, 177, 145), (145, 177, 178, 146), (146, 178, 179, 147), (147, 179, 180, 148), (148, 180, 181, 149), (149, 181, 182, 150), (150, 182, 183, 151), (151, 183, 184, 152), (152, 184, 185, 153), (153, 185, 186, 154), (154, 186, 187, 155), (155, 187, 188, 156), (156, 188, 189, 157), (157, 189, 190, 158), (158, 190, 191, 159), (159, 191, 192, 160), (160, 192, 193, 161), (161, 193, 194, 162), (162, 194, 195, 163), (163, 195, 164, 132), (232, 200, 231, 263), (233, 201, 200, 232), (234, 202, 201, 233), (235, 203, 202, 234), (236, 204, 203, 235), (237, 205, 204, 236), (238, 206, 205, 237), (239, 207, 206, 238), (240, 208, 207, 239), (241, 209, 208, 240), (242, 210, 209, 241), (243, 211, 210, 242), (244, 212, 211, 243), (245, 213, 212, 244), (246, 214, 213, 245), (247, 215, 214, 246), (248, 216, 215, 247), (249, 217, 216, 248), (250, 218, 217, 249), (251, 219, 218, 250), (252, 220, 219, 251), (253, 221, 220, 252), (254, 222, 221, 253), (255, 223, 222, 254), (256, 224, 223, 255), (257, 225, 224, 256), (258, 226, 225, 257), (259, 227, 226, 258), (260, 228, 227, 259), (261, 229, 228, 260), (262, 230, 229, 261), (263, 231, 230, 262), (198, 231, 200), (199, 232, 263), (198, 200, 201), (199, 233, 232), (198, 201, 202), (199, 234, 233), (198, 202, 203), (199, 235, 234), (198, 203, 204), (199, 236, 235), (198, 204, 205), (199, 237, 236), (198, 205, 206), (199, 238, 237), (198, 206, 207), (199, 239, 238), (198, 207, 208), (199, 240, 239), (198, 208, 209), (199, 241, 240), (198, 209, 210), (199, 242, 241), (198, 210, 211), (199, 243, 242), (198, 211, 212), (199, 244, 243), (198, 212, 213), (199, 245, 244), (198, 213, 214), (199, 246, 245), (198, 214, 215), (199, 247, 246), (198, 215, 216), (199, 248, 247), (198, 216, 217), (199, 249, 248), (198, 217, 218), (199, 250, 249), (198, 218, 219), (199, 251, 250), (198, 219, 220), (199, 252, 251), (198, 220, 221), (199, 253, 252), (198, 221, 222), (199, 254, 253), (198, 222, 223), (199, 255, 254), (198, 223, 224), (199, 256, 255), (198, 224, 225), (199, 257, 256), (198, 225, 226), (199, 258, 257), (198, 226, 227), (199, 259, 258), (198, 227, 228), (199, 260, 259), (198, 228, 229), (199, 261, 260), (198, 229, 230), (199, 262, 261), (198, 230, 231), (199, 263, 262), (266, 267, 264, 265), (268, 271, 270, 269), (264, 268, 269, 265), (265, 269, 270, 266), (266, 270, 271, 267), (267, 271, 268, 264)])
me_cylinder_004.materials.append(mat_underframe)
me_cylinder_004.use_remesh_preserve_volume = False
me_cylinder_004.use_remesh_preserve_attributes = False
me_cylinder_004.use_mirror_vertex_groups = False
me_cylinder_004.update()
me_cylinder_002 = bpy.data.meshes.new('Cylinder.002')
me_cylinder_002.from_pydata([(-0.5273, 0.2416, -0.06326), (-0.4983, 0.2063, -0.06326), (-0.4768, 0.1659, -0.06326), (-0.4635, 0.1222, -0.06326), (-0.459, 0.07669, -0.06326), (-0.4635, 0.03119, -0.06326), (-0.4768, -0.01257, -0.06326), (-0.4983, -0.05289, -0.06326), (-0.5273, -0.08823, -0.06326), (-0.5627, -0.1172, -0.06326), (-0.603, -0.1388, -0.06326), (-0.6467, -0.1521, -0.06326), (-0.6922, -0.1565, -0.06326), (-0.7377, -0.1521, -0.06326), (-0.7815, -0.1388, -0.06326), (-0.8218, -0.1172, -0.06326), (-0.8571, -0.08823, -0.06326), (-0.8862, -0.05289, -0.06326), (-0.9077, -0.01256, -0.06326), (-0.921, 0.03119, -0.06326), (-0.9255, 0.07669, -0.06326), (-0.921, 0.1222, -0.06326), (-0.9077, 0.1659, -0.06326), (-0.8862, 0.2063, -0.06326), (-0.8571, 0.2416, -0.06326), (-0.8218, 0.2706, -0.06326), (-0.7815, 0.2922, -0.06326), (-0.7377, 0.3054, -0.06326), (-0.6922, 0.3099, -0.06326), (-0.6467, 0.3054, -0.06326), (-0.603, 0.2922, -0.06326), (-0.5627, 0.2706, -0.06326), (-0.5273, 0.2416, 0.06326), (-0.4983, 0.2063, 0.06326), (-0.4768, 0.1659, 0.06326), (-0.4635, 0.1222, 0.06326), (-0.459, 0.07669, 0.06326), (-0.4635, 0.03119, 0.06326), (-0.4768, -0.01257, 0.06326), (-0.4983, -0.05289, 0.06326), (-0.5273, -0.08823, 0.06326), (-0.5627, -0.1172, 0.06326), (-0.603, -0.1388, 0.06326), (-0.6467, -0.1521, 0.06326), (-0.6922, -0.1565, 0.06326), (-0.7377, -0.1521, 0.06326), (-0.7815, -0.1388, 0.06326), (-0.8218, -0.1172, 0.06326), (-0.8571, -0.08823, 0.06326), (-0.8862, -0.05289, 0.06326), (-0.9077, -0.01257, 0.06326), (-0.921, 0.03119, 0.06326), (-0.9255, 0.07669, 0.06326), (-0.921, 0.1222, 0.06326), (-0.9077, 0.1659, 0.06326), (-0.8862, 0.2063, 0.06326), (-0.8571, 0.2416, 0.06326), (-0.8218, 0.2706, 0.06326), (-0.7815, 0.2922, 0.06326), (-0.7377, 0.3054, 0.06326), (-0.6922, 0.3099, 0.06326), (-0.6467, 0.3054, 0.06326), (-0.603, 0.2922, 0.06326), (-0.5627, 0.2706, 0.06326), (-0.6922, 0.07669, -0.06326), (-0.6922, 0.07669, 0.06326), (-0.6922, 0.07669, 1.422), (-0.6922, 0.07669, 1.295), (-0.5627, 0.2706, 1.422), (-0.603, 0.2922, 1.422), (-0.6467, 0.3054, 1.422), (-0.6922, 0.3099, 1.422), (-0.7377, 0.3054, 1.422), (-0.7815, 0.2922, 1.422), (-0.8218, 0.2706, 1.422), (-0.8571, 0.2416, 1.422), (-0.8862, 0.2063, 1.422), (-0.9077, 0.1659, 1.422), (-0.921, 0.1222, 1.422), (-0.9255, 0.07669, 1.422), (-0.921, 0.03119, 1.422), (-0.9077, -0.01257, 1.422), (-0.8862, -0.05289, 1.422), (-0.8571, -0.08823, 1.422), (-0.8218, -0.1172, 1.422), (-0.7815, -0.1388, 1.422), (-0.7377, -0.1521, 1.422), (-0.6922, -0.1565, 1.422), (-0.6467, -0.1521, 1.422), (-0.603, -0.1388, 1.422), (-0.5627, -0.1172, 1.422), (-0.5273, -0.08823, 1.422), (-0.4983, -0.05289, 1.422), (-0.4768, -0.01257, 1.422), (-0.4635, 0.03119, 1.422), (-0.459, 0.07669, 1.422), (-0.4635, 0.1222, 1.422), (-0.4768, 0.1659, 1.422), (-0.4983, 0.2063, 1.422), (-0.5273, 0.2416, 1.422), (-0.5627, 0.2706, 1.295), (-0.603, 0.2922, 1.295), (-0.6467, 0.3054, 1.295), (-0.6922, 0.3099, 1.295), (-0.7377, 0.3054, 1.295), (-0.7815, 0.2922, 1.295), (-0.8218, 0.2706, 1.295), (-0.8571, 0.2416, 1.295), (-0.8862, 0.2063, 1.295), (-0.9077, 0.1659, 1.295), (-0.921, 0.1222, 1.295), (-0.9255, 0.07669, 1.295), (-0.921, 0.03119, 1.295), (-0.9077, -0.01256, 1.295), (-0.8862, -0.05289, 1.295), (-0.8571, -0.08823, 1.295), (-0.8218, -0.1172, 1.295), (-0.7815, -0.1388, 1.295), (-0.7377, -0.1521, 1.295), (-0.6922, -0.1565, 1.295), (-0.6467, -0.1521, 1.295), (-0.603, -0.1388, 1.295), (-0.5627, -0.1172, 1.295), (-0.5273, -0.08823, 1.295), (-0.4983, -0.05289, 1.295), (-0.4768, -0.01257, 1.295), (-0.4635, 0.03119, 1.295), (-0.459, 0.07669, 1.295), (-0.4635, 0.1222, 1.295), (-0.4768, 0.1659, 1.295), (-0.4983, 0.2063, 1.295), (-0.5273, 0.2416, 1.295), (0.4039, 0.2416, 1.295), (0.4329, 0.2063, 1.295), (0.4544, 0.1659, 1.295), (0.4677, 0.1222, 1.295), (0.4722, 0.07669, 1.295), (0.4677, 0.03119, 1.295), (0.4544, -0.01257, 1.295), (0.4329, -0.05289, 1.295), (0.4039, -0.08823, 1.295), (0.3685, -0.1172, 1.295), (0.3282, -0.1388, 1.295), (0.2845, -0.1521, 1.295), (0.239, -0.1565, 1.295), (0.1935, -0.1521, 1.295), (0.1497, -0.1388, 1.295), (0.1094, -0.1172, 1.295), (0.07405, -0.08823, 1.295), (0.04504, -0.05289, 1.295), (0.02349, -0.01256, 1.295), (0.01022, 0.03119, 1.295), (0.005737, 0.07669, 1.295), (0.01022, 0.1222, 1.295), (0.02349, 0.1659, 1.295), (0.04504, 0.2063, 1.295), (0.07405, 0.2416, 1.295), (0.1094, 0.2706, 1.295), (0.1497, 0.2922, 1.295), (0.1935, 0.3054, 1.295), (0.239, 0.3099, 1.295), (0.2845, 0.3054, 1.295), (0.3282, 0.2922, 1.295), (0.3685, 0.2706, 1.295), (0.4039, 0.2416, 1.422), (0.4329, 0.2063, 1.422), (0.4544, 0.1659, 1.422), (0.4677, 0.1222, 1.422), (0.4722, 0.07669, 1.422), (0.4677, 0.03119, 1.422), (0.4544, -0.01257, 1.422), (0.4329, -0.05289, 1.422), (0.4039, -0.08823, 1.422), (0.3685, -0.1172, 1.422), (0.3282, -0.1388, 1.422), (0.2845, -0.1521, 1.422), (0.239, -0.1565, 1.422), (0.1935, -0.1521, 1.422), (0.1497, -0.1388, 1.422), (0.1094, -0.1172, 1.422), (0.07405, -0.08823, 1.422), (0.04504, -0.05289, 1.422), (0.02349, -0.01257, 1.422), (0.01022, 0.03119, 1.422), (0.005737, 0.07669, 1.422), (0.01022, 0.1222, 1.422), (0.02349, 0.1659, 1.422), (0.04504, 0.2063, 1.422), (0.07405, 0.2416, 1.422), (0.1094, 0.2706, 1.422), (0.1497, 0.2922, 1.422), (0.1935, 0.3054, 1.422), (0.239, 0.3099, 1.422), (0.2845, 0.3054, 1.422), (0.3282, 0.2922, 1.422), (0.3685, 0.2706, 1.422), (0.239, 0.07669, 1.295), (0.239, 0.07669, 1.422), (0.239, 0.07669, 0.06326), (0.239, 0.07669, -0.06326), (0.3685, 0.2706, 0.06326), (0.3282, 0.2922, 0.06326), (0.2845, 0.3054, 0.06326), (0.239, 0.3099, 0.06326), (0.1935, 0.3054, 0.06326), (0.1497, 0.2922, 0.06326), (0.1094, 0.2706, 0.06326), (0.07405, 0.2416, 0.06326), (0.04504, 0.2063, 0.06326), (0.02349, 0.1659, 0.06326), (0.01022, 0.1222, 0.06326), (0.005737, 0.07669, 0.06326), (0.01022, 0.03119, 0.06326), (0.02349, -0.01257, 0.06326), (0.04504, -0.05289, 0.06326), (0.07405, -0.08823, 0.06326), (0.1094, -0.1172, 0.06326), (0.1497, -0.1388, 0.06326), (0.1935, -0.1521, 0.06326), (0.239, -0.1565, 0.06326), (0.2845, -0.1521, 0.06326), (0.3282, -0.1388, 0.06326), (0.3685, -0.1172, 0.06326), (0.4039, -0.08823, 0.06326), (0.4329, -0.05289, 0.06326), (0.4544, -0.01257, 0.06326), (0.4677, 0.03119, 0.06326), (0.4722, 0.07669, 0.06326), (0.4677, 0.1222, 0.06326), (0.4544, 0.1659, 0.06326), (0.4329, 0.2063, 0.06326), (0.4039, 0.2416, 0.06326), (0.3685, 0.2706, -0.06326), (0.3282, 0.2922, -0.06326), (0.2845, 0.3054, -0.06326), (0.239, 0.3099, -0.06326), (0.1935, 0.3054, -0.06326), (0.1497, 0.2922, -0.06326), (0.1094, 0.2706, -0.06326), (0.07405, 0.2416, -0.06326), (0.04504, 0.2063, -0.06326), (0.02349, 0.1659, -0.06326), (0.01022, 0.1222, -0.06326), (0.005737, 0.07669, -0.06326), (0.01022, 0.03119, -0.06326), (0.02349, -0.01256, -0.06326), (0.04504, -0.05289, -0.06326), (0.07405, -0.08823, -0.06326), (0.1094, -0.1172, -0.06326), (0.1497, -0.1388, -0.06326), (0.1935, -0.1521, -0.06326), (0.239, -0.1565, -0.06326), (0.2845, -0.1521, -0.06326), (0.3282, -0.1388, -0.06326), (0.3685, -0.1172, -0.06326), (0.4039, -0.08823, -0.06326), (0.4329, -0.05289, -0.06326), (0.4544, -0.01257, -0.06326), (0.4677, 0.03119, -0.06326), (0.4722, 0.07669, -0.06326), (0.4677, 0.1222, -0.06326), (0.4544, 0.1659, -0.06326), (0.4329, 0.2063, -0.06326), (0.4039, 0.2416, -0.06326), (0.2636, 0.2657, -0.01138), (0.2636, -0.04659, -0.01138), (-0.7717, -0.04659, -0.01138), (-0.7717, 0.2657, -0.01138), (0.2636, 0.2657, 1.37), (0.2636, -0.04659, 1.37), (-0.7717, -0.04659, 1.37), (-0.7717, 0.2657, 1.37)], [], [(64, 0, 1), (65, 33, 32), (64, 1, 2), (65, 34, 33), (64, 2, 3), (65, 35, 34), (64, 3, 4), (65, 36, 35), (64, 4, 5), (65, 37, 36), (64, 5, 6), (65, 38, 37), (64, 6, 7), (65, 39, 38), (64, 7, 8), (65, 40, 39), (64, 8, 9), (65, 41, 40), (64, 9, 10), (65, 42, 41), (64, 10, 11), (65, 43, 42), (64, 11, 12), (65, 44, 43), (64, 12, 13), (65, 45, 44), (64, 13, 14), (65, 46, 45), (64, 14, 15), (65, 47, 46), (64, 15, 16), (65, 48, 47), (64, 16, 17), (65, 49, 48), (64, 17, 18), (65, 50, 49), (64, 18, 19), (65, 51, 50), (64, 19, 20), (65, 52, 51), (64, 20, 21), (65, 53, 52), (64, 21, 22), (65, 54, 53), (64, 22, 23), (65, 55, 54), (64, 23, 24), (65, 56, 55), (64, 24, 25), (65, 57, 56), (64, 25, 26), (65, 58, 57), (64, 26, 27), (65, 59, 58), (64, 27, 28), (65, 60, 59), (64, 28, 29), (65, 61, 60), (64, 29, 30), (65, 62, 61), (64, 30, 31), (65, 63, 62), (31, 0, 64), (65, 32, 63), (0, 32, 33, 1), (1, 33, 34, 2), (2, 34, 35, 3), (3, 35, 36, 4), (4, 36, 37, 5), (5, 37, 38, 6), (6, 38, 39, 7), (7, 39, 40, 8), (8, 40, 41, 9), (9, 41, 42, 10), (10, 42, 43, 11), (11, 43, 44, 12), (12, 44, 45, 13), (13, 45, 46, 14), (14, 46, 47, 15), (15, 47, 48, 16), (16, 48, 49, 17), (17, 49, 50, 18), (18, 50, 51, 19), (19, 51, 52, 20), (20, 52, 53, 21), (21, 53, 54, 22), (22, 54, 55, 23), (23, 55, 56, 24), (24, 56, 57, 25), (25, 57, 58, 26), (26, 58, 59, 27), (27, 59, 60, 28), (28, 60, 61, 29), (29, 61, 62, 30), (30, 62, 63, 31), (32, 0, 31, 63), (100, 68, 99, 131), (101, 69, 68, 100), (102, 70, 69, 101), (103, 71, 70, 102), (104, 72, 71, 103), (105, 73, 72, 104), (106, 74, 73, 105), (107, 75, 74, 106), (108, 76, 75, 107), (109, 77, 76, 108), (110, 78, 77, 109), (111, 79, 78, 110), (112, 80, 79, 111), (113, 81, 80, 112), (114, 82, 81, 113), (115, 83, 82, 114), (116, 84, 83, 115), (117, 85, 84, 116), (118, 86, 85, 117), (119, 87, 86, 118), (120, 88, 87, 119), (121, 89, 88, 120), (122, 90, 89, 121), (123, 91, 90, 122), (124, 92, 91, 123), (125, 93, 92, 124), (126, 94, 93, 125), (127, 95, 94, 126), (128, 96, 95, 127), (129, 97, 96, 128), (130, 98, 97, 129), (131, 99, 98, 130), (66, 99, 68), (67, 100, 131), (66, 68, 69), (67, 101, 100), (66, 69, 70), (67, 102, 101), (66, 70, 71), (67, 103, 102), (66, 71, 72), (67, 104, 103), (66, 72, 73), (67, 105, 104), (66, 73, 74), (67, 106, 105), (66, 74, 75), (67, 107, 106), (66, 75, 76), (67, 108, 107), (66, 76, 77), (67, 109, 108), (66, 77, 78), (67, 110, 109), (66, 78, 79), (67, 111, 110), (66, 79, 80), (67, 112, 111), (66, 80, 81), (67, 113, 112), (66, 81, 82), (67, 114, 113), (66, 82, 83), (67, 115, 114), (66, 83, 84), (67, 116, 115), (66, 84, 85), (67, 117, 116), (66, 85, 86), (67, 118, 117), (66, 86, 87), (67, 119, 118), (66, 87, 88), (67, 120, 119), (66, 88, 89), (67, 121, 120), (66, 89, 90), (67, 122, 121), (66, 90, 91), (67, 123, 122), (66, 91, 92), (67, 124, 123), (66, 92, 93), (67, 125, 124), (66, 93, 94), (67, 126, 125), (66, 94, 95), (67, 127, 126), (66, 95, 96), (67, 128, 127), (66, 96, 97), (67, 129, 128), (66, 97, 98), (67, 130, 129), (66, 98, 99), (67, 131, 130), (196, 132, 133), (197, 165, 164), (196, 133, 134), (197, 166, 165), (196, 134, 135), (197, 167, 166), (196, 135, 136), (197, 168, 167), (196, 136, 137), (197, 169, 168), (196, 137, 138), (197, 170, 169), (196, 138, 139), (197, 171, 170), (196, 139, 140), (197, 172, 171), (196, 140, 141), (197, 173, 172), (196, 141, 142), (197, 174, 173), (196, 142, 143), (197, 175, 174), (196, 143, 144), (197, 176, 175), (196, 144, 145), (197, 177, 176), (196, 145, 146), (197, 178, 177), (196, 146, 147), (197, 179, 178), (196, 147, 148), (197, 180, 179), (196, 148, 149), (197, 181, 180), (196, 149, 150), (197, 182, 181), (196, 150, 151), (197, 183, 182), (196, 151, 152), (197, 184, 183), (196, 152, 153), (197, 185, 184), (196, 153, 154), (197, 186, 185), (196, 154, 155), (197, 187, 186), (196, 155, 156), (197, 188, 187), (196, 156, 157), (197, 189, 188), (196, 157, 158), (197, 190, 189), (196, 158, 159), (197, 191, 190), (196, 159, 160), (197, 192, 191), (196, 160, 161), (197, 193, 192), (196, 161, 162), (197, 194, 193), (196, 162, 163), (197, 195, 194), (196, 163, 132), (197, 164, 195), (132, 164, 165, 133), (133, 165, 166, 134), (134, 166, 167, 135), (135, 167, 168, 136), (136, 168, 169, 137), (137, 169, 170, 138), (138, 170, 171, 139), (139, 171, 172, 140), (140, 172, 173, 141), (141, 173, 174, 142), (142, 174, 175, 143), (143, 175, 176, 144), (144, 176, 177, 145), (145, 177, 178, 146), (146, 178, 179, 147), (147, 179, 180, 148), (148, 180, 181, 149), (149, 181, 182, 150), (150, 182, 183, 151), (151, 183, 184, 152), (152, 184, 185, 153), (153, 185, 186, 154), (154, 186, 187, 155), (155, 187, 188, 156), (156, 188, 189, 157), (157, 189, 190, 158), (158, 190, 191, 159), (159, 191, 192, 160), (160, 192, 193, 161), (161, 193, 194, 162), (162, 194, 195, 163), (163, 195, 164, 132), (232, 200, 231, 263), (233, 201, 200, 232), (234, 202, 201, 233), (235, 203, 202, 234), (236, 204, 203, 235), (237, 205, 204, 236), (238, 206, 205, 237), (239, 207, 206, 238), (240, 208, 207, 239), (241, 209, 208, 240), (242, 210, 209, 241), (243, 211, 210, 242), (244, 212, 211, 243), (245, 213, 212, 244), (246, 214, 213, 245), (247, 215, 214, 246), (248, 216, 215, 247), (249, 217, 216, 248), (250, 218, 217, 249), (251, 219, 218, 250), (252, 220, 219, 251), (253, 221, 220, 252), (254, 222, 221, 253), (255, 223, 222, 254), (256, 224, 223, 255), (257, 225, 224, 256), (258, 226, 225, 257), (259, 227, 226, 258), (260, 228, 227, 259), (261, 229, 228, 260), (262, 230, 229, 261), (263, 231, 230, 262), (198, 231, 200), (199, 232, 263), (198, 200, 201), (199, 233, 232), (198, 201, 202), (199, 234, 233), (198, 202, 203), (199, 235, 234), (198, 203, 204), (199, 236, 235), (198, 204, 205), (199, 237, 236), (198, 205, 206), (199, 238, 237), (198, 206, 207), (199, 239, 238), (198, 207, 208), (199, 240, 239), (198, 208, 209), (199, 241, 240), (198, 209, 210), (199, 242, 241), (198, 210, 211), (199, 243, 242), (198, 211, 212), (199, 244, 243), (198, 212, 213), (199, 245, 244), (198, 213, 214), (199, 246, 245), (198, 214, 215), (199, 247, 246), (198, 215, 216), (199, 248, 247), (198, 216, 217), (199, 249, 248), (198, 217, 218), (199, 250, 249), (198, 218, 219), (199, 251, 250), (198, 219, 220), (199, 252, 251), (198, 220, 221), (199, 253, 252), (198, 221, 222), (199, 254, 253), (198, 222, 223), (199, 255, 254), (198, 223, 224), (199, 256, 255), (198, 224, 225), (199, 257, 256), (198, 225, 226), (199, 258, 257), (198, 226, 227), (199, 259, 258), (198, 227, 228), (199, 260, 259), (198, 228, 229), (199, 261, 260), (198, 229, 230), (199, 262, 261), (198, 230, 231), (199, 263, 262), (266, 267, 264, 265), (268, 271, 270, 269), (264, 268, 269, 265), (265, 269, 270, 266), (266, 270, 271, 267), (267, 271, 268, 264)])
me_cylinder_002.materials.append(mat_underframe)
me_cylinder_002.use_remesh_preserve_volume = False
me_cylinder_002.use_remesh_preserve_attributes = False
me_cylinder_002.use_mirror_vertex_groups = False
me_cylinder_002.update()
me_cube_024 = bpy.data.meshes.new('Cube.024')
me_cube_024.from_pydata([(-0.6994, 0.1442, 0.2941), (0.06747, -0.06747, 0.2941), (-0.06747, -0.06747, 0.2941), (-0.9001, 0.1442, 0.2941), (-0.6994, 0.1442, 0.429), (0.06747, -0.06747, 0.429), (-0.06747, -0.06747, 0.429), (-0.9001, 0.1442, 0.429), (-0.05651, 0.3742, 0.429), (0.177, 0.3742, 0.429), (-0.05651, 0.3742, 0.2941), (0.177, 0.3742, 0.2941), (0.177, 0.4566, 0.2941), (-0.05651, 0.4566, 0.2941), (0.177, 0.4566, 0.429), (-0.05651, 0.4566, 0.429), (-0.05651, 0.4566, 0.8918), (0.177, 0.4566, 0.8918), (0.177, 0.3742, 0.8918), (-0.05651, 0.3742, 0.8918), (-0.05651, 0.3172, 1.019), (0.177, 0.3172, 1.019), (0.177, 0.3996, 1.019), (-0.05651, 0.3996, 1.019), (-0.05651, 0.4566, -0.1307), (0.177, 0.4566, -0.1307), (0.177, 0.3742, -0.1307), (-0.05651, 0.3742, -0.1307), (-0.05651, 0.2981, -0.2512), (0.177, 0.2981, -0.2512), (0.177, 0.3806, -0.2512), (-0.05651, 0.3806, -0.2512)], [], [(0, 1, 2, 3), (4, 7, 6, 5), (0, 4, 5, 1), (1, 5, 6, 2), (2, 6, 7, 3), (3, 7, 8, 10), (4, 0, 11, 9), (7, 4, 9, 8), (0, 3, 10, 11), (9, 11, 12, 14), (10, 8, 15, 13), (13, 15, 14, 12), (15, 8, 19, 16), (14, 15, 16, 17), (9, 14, 17, 18), (8, 9, 18, 19), (19, 18, 21, 20), (18, 17, 22, 21), (17, 16, 23, 22), (16, 19, 20, 23), (20, 21, 22, 23), (12, 11, 26, 25), (13, 12, 25, 24), (10, 13, 24, 27), (11, 10, 27, 26), (26, 27, 28, 29), (27, 24, 31, 28), (24, 25, 30, 31), (25, 26, 29, 30), (29, 28, 31, 30)])
me_cube_024.materials.append(mat_underframe)
me_cube_024.use_remesh_preserve_volume = False
me_cube_024.use_remesh_preserve_attributes = False
me_cube_024.use_mirror_vertex_groups = False
me_cube_024.update()
me_plane_020 = bpy.data.meshes.new('Plane.020')
me_plane_020.from_pydata([(0.2442, -0.04405, 1.26e-08), (0.2442, -0.6958, 4.109e-08), (0.03063, -0.6958, 3.175e-08), (0.03063, -0.04405, 3.264e-09), (-0.2389, -0.04405, -8.516e-09), (-0.2389, -0.6958, 1.997e-08), (-0.02534, -0.6958, 2.93e-08), (-0.02534, -0.04405, 8.177e-10)], [], [(0, 3, 2, 1), (5, 6, 7, 4)])
me_plane_020.materials.append(mat_roof)
me_plane_020.use_remesh_preserve_volume = False
me_plane_020.use_remesh_preserve_attributes = False
me_plane_020.use_mirror_vertex_groups = False
me_plane_020.update()
me_cube_004 = bpy.data.meshes.new('Cube.004')
me_cube_004.from_pydata([(0.2997, 0.09945, 0.3112), (0.2997, -1.181, 0.3112), (-0.2997, -1.181, 0.3112), (-0.2997, 0.09945, 0.3112), (0.2997, 0.09945, 0.9107), (0.2997, -1.181, 0.9107), (-0.2997, -1.181, 0.9107), (-0.2997, 0.09945, 0.9107), (-0.2997, -1.516, 0.9107), (0.2997, -1.516, 0.9107), (-0.2997, -1.516, 0.3112), (0.2997, -1.516, 0.3112)], [], [(0, 1, 2, 3), (4, 7, 6, 5), (0, 4, 5, 1), (2, 6, 7, 3), (4, 0, 3, 7), (6, 2, 10, 8), (1, 5, 9, 11), (5, 6, 8, 9), (2, 1, 11, 10), (11, 9, 8, 10)])
me_cube_004.polygons.foreach_set('material_index', [0, 0, 0, 0, 0, 1, 1, 1, 1, 0])
me_cube_004.materials.append(mat_maincolour3)
me_cube_004.materials.append(mat_maincolour3)
me_cube_004.use_remesh_preserve_volume = False
me_cube_004.use_remesh_preserve_attributes = False
me_cube_004.use_mirror_vertex_groups = False
me_cube_004.update()
me_cube_002 = bpy.data.meshes.new('Cube.002')
me_cube_002.from_pydata([(0.006275, 2.295, -0.8761), (0.006275, 0.7615, -0.8761), (-2.994, 0.8755, -0.8761), (-2.854, 2.295, -0.8761), (0.006276, 2.295, 0.8761), (0.006273, 0.7615, 0.8761), (-2.994, 0.8755, 0.8761), (-2.854, 2.295, 0.8761), (-3.127, 0.5353, 0.8761), (0.006273, 0.5353, 0.8761), (-3.127, 0.5353, -0.8761), (0.006275, 0.5353, -0.8761), (0.006275, 0.3314, -0.8761), (-3.394, 0.3314, -0.8761), (0.006273, 0.3314, 0.8761), (-3.394, 0.3314, 0.8761), (-3.846, 0.3314, 0.6979), (-3.846, 0.3314, -0.6979), (-3.904, 0.5353, -0.6979), (-3.904, 0.5353, 0.6979), (-3.717, 2.207, 0.6979), (-3.894, 0.8755, 0.6979), (-3.717, 2.207, -0.6979), (-3.894, 0.8755, -0.6979), (-3.55, 2.457, -0.6979), (-3.55, 2.457, 0.6979), (-2.854, 2.457, 0.8307), (0.006276, 2.457, 0.8307), (-2.854, 2.457, -0.8307), (0.006275, 2.457, -0.8307), (-3.896, 0.1031, -0.6992), (-3.896, 0.1031, 0.6992), (-2.854, 0.1031, 0.8729), (-2.854, 0.1031, -0.8729), (-2.56, 0.1031, -0.8729), (-2.56, 0.1031, 0.8729), (-2.56, 0.3314, 0.8761), (-2.56, 0.3314, -0.8761), (-1.081, 0.3314, -0.8761), (-1.081, 0.3314, 0.8761), (-1.081, 0.1031, 0.8729), (-1.081, 0.1031, -0.8729), (0.007925, 0.1031, -0.8729), (0.007924, 0.1031, 0.8729), (0.007924, 0.3314, 0.8761), (0.007925, 0.3314, -0.8761), (-3.853, 1.13, -0.6979), (-3.853, 1.13, 0.6979), (-2.92, 1.211, 0.8761), (-2.92, 1.211, -0.8761), (0.006275, 2.505, -0.8148), (-2.854, 2.505, -0.8148), (0.006276, 2.505, 0.8148), (-2.854, 2.505, 0.8148), (-3.495, 2.504, 0.6979), (-3.495, 2.504, -0.6979), (-3.046, 0.7711, -0.8761), (-3.046, 0.7711, 0.8761), (-3.483, 0.5353, 0.8146), (-3.483, 0.5353, -0.8146), (-3.263, 0.8755, 0.8579), (-3.899, 0.7054, 0.6979), (-3.899, 0.7054, -0.6979), (-3.263, 0.8755, -0.8579), (-3.019, 2.251, -0.8613), (-3.717, 2.207, -5.053e-07), (-3.019, 2.251, 0.8613), (-3.894, 0.8755, -3.914e-07), (-3.904, 0.5353, -5.009e-07), (-2.854, 2.344, 0.8534), (-2.98, 2.457, 0.8289), (-3.678, 2.3, 0.6979), (-3.55, 2.457, -4.492e-07), (-3.678, 2.3, -0.6979), (-2.98, 2.457, -0.8289), (-2.854, 2.344, -0.8534), (-3.743, 1.997, -0.6979), (-3.874, 1.003, -0.6979), (-3.743, 1.997, 0.6979), (-3.874, 1.003, 0.6979), (-3.853, 1.13, -4.196e-07), (-2.942, 1.043, 0.8761), (-2.854, 2.114, 0.8761), (-3.213, 1.17, 0.8645), (-2.942, 1.043, -0.8761), (-2.854, 2.114, -0.8761), (-3.213, 1.17, -0.8645), (-2.854, 2.481, -0.8227), (-2.854, 2.481, 0.8227), (-3.523, 2.481, -0.6979), (-2.952, 2.504, -0.8206), (-3.523, 2.481, 0.6979), (-3.495, 2.504, -4.492e-07), (-2.952, 2.504, 0.8206), (-2.854, 2.505, -9.704e-08), (-3.31, 0.7054, 0.8579), (-3.31, 0.7054, -0.8579), (-3.899, 0.7054, -4.461e-07), (-2.999, 2.322, 0.8408), (-3.678, 2.3, -4.778e-07), (-2.999, 2.322, -0.8408), (-3.238, 1.023, -0.8579), (-3.12, 2.116, -0.8415), (-3.743, 1.997, -4.409e-07), (-3.874, 1.003, -4.055e-07), (-3.238, 1.023, 0.8579), (-3.12, 2.116, 0.8415), (-2.966, 2.481, -0.8248), (-3.523, 2.481, -4.492e-07), (-2.966, 2.481, 0.8248), (-2.952, 2.504, -2.578e-07), (0.006274, 2.097, 0.8761), (0.006275, 2.097, -0.8761)], [(102, 106)], [(1, 5, 9, 11), (10, 11, 12, 13), (9, 8, 15, 14), (11, 9, 14, 12), (12, 14, 15, 13), (4, 0, 29, 27), (17, 13, 33, 30), (16, 17, 30, 31), (15, 16, 31, 32), (33, 32, 31, 30), (32, 33, 34, 35), (15, 32, 35, 36), (33, 13, 37, 34), (13, 15, 36, 37), (40, 41, 42, 43), (39, 40, 43, 44), (41, 38, 45, 42), (38, 39, 44, 45), (45, 44, 43, 42), (27, 29, 50, 52), (35, 40, 39, 36), (34, 37, 38, 41), (57, 9, 5), (6, 57, 5), (57, 8, 9), (56, 1, 11), (10, 56, 11), (56, 2, 1), (58, 16, 15), (8, 58, 15), (58, 19, 16), (59, 13, 17), (18, 59, 17), (59, 10, 13), (57, 6, 60, 95), (8, 57, 95, 58), (95, 60, 21, 61), (58, 95, 61, 19), (56, 10, 59, 96), (2, 56, 96, 63), (96, 59, 18, 62), (63, 96, 62, 23), (67, 23, 62, 97), (21, 67, 97, 61), (97, 62, 18, 68), (61, 97, 68, 19), (68, 17, 16), (19, 68, 16), (68, 18, 17), (66, 7, 69, 98), (20, 66, 98, 71), (98, 69, 26, 70), (71, 98, 70, 25), (65, 20, 71, 99), (22, 65, 99, 73), (99, 71, 25, 72), (73, 99, 72, 24), (64, 22, 73, 100), (3, 64, 100, 75), (100, 73, 24, 74), (75, 100, 74, 28), (69, 4, 27), (26, 69, 27), (69, 7, 4), (29, 0, 75), (75, 0, 3), (75, 28, 29), (7, 82, 4), (48, 81, 5), (81, 6, 5), (2, 84, 1), (84, 49, 1), (3, 0, 85), (63, 23, 77, 101), (2, 63, 101, 84), (101, 77, 46, 86), (84, 101, 86, 49), (85, 49, 86, 102), (3, 85, 102, 64), (102, 86, 46, 76), (64, 102, 76, 22), (65, 22, 76, 103), (20, 65, 103, 78), (103, 76, 46, 80), (78, 103, 80, 47), (79, 47, 80, 104), (21, 79, 104, 67), (104, 80, 46, 77), (67, 104, 77, 23), (81, 48, 83, 105), (6, 81, 105, 60), (105, 83, 47, 79), (60, 105, 79, 21), (66, 20, 78, 106), (7, 66, 106, 82), (106, 78, 47, 83), (82, 106, 83, 48), (87, 50, 29), (28, 87, 29), (87, 51, 50), (88, 27, 52), (53, 88, 52), (88, 26, 27), (74, 24, 89, 107), (28, 74, 107, 87), (107, 89, 55, 90), (87, 107, 90, 51), (72, 25, 91, 108), (24, 72, 108, 89), (108, 91, 54, 92), (89, 108, 92, 55), (70, 26, 88, 109), (25, 70, 109, 91), (109, 88, 53, 93), (91, 109, 93, 54), (94, 52, 50), (51, 94, 50), (94, 53, 52), (94, 51, 90, 110), (53, 94, 110, 93), (110, 90, 55, 92), (93, 110, 92, 54), (111, 0, 4), (111, 5, 1), (5, 111, 48), (48, 111, 82), (4, 82, 111), (1, 112, 111), (112, 0, 111), (0, 112, 85), (1, 49, 112), (49, 85, 112)])
me_cube_002.polygons.foreach_set('material_index', [1, 3, 3, 0, 3, 1, 3, 3, 3, 3, 3, 3, 3, 3, 3, 3, 3, 3, 3, 1, 3, 3, 0, 4, 0, 0, 0, 4, 3, 3, 0, 3, 0, 3, 4, 0, 4, 0, 0, 4, 0, 4, 4, 4, 0, 0, 0, 0, 0, 0, 0, 0, 0, 0, 0, 0, 0, 0, 0, 0, 0, 0, 0, 0, 0, 0, 0, 0, 4, 4, 4, 4, 0, 4, 4, 4, 4, 4, 0, 4, 0, 0, 0, 4, 4, 4, 4, 4, 4, 4, 4, 4, 4, 0, 0, 4, 4, 1, 1, 1, 0, 0, 0, 0, 0, 0, 0, 0, 0, 0, 0, 0, 0, 0, 0, 1, 1, 1, 0, 0, 0, 0, 1, 1, 4, 4, 0, 1, 1, 0, 4, 4])
me_cube_002.materials.append(mat_maincolour1)
me_cube_002.materials.append(mat_roof)
me_cube_002.materials.append(mat_underframe)
me_cube_002.materials.append(mat_maincolour2)
me_cube_002.materials.append(mat_maincolour3)
me_cube_002.use_remesh_preserve_volume = False
me_cube_002.use_remesh_preserve_attributes = False
me_cube_002.use_mirror_vertex_groups = False
me_cube_002.update()
me_sphere = bpy.data.meshes.new('Sphere')
me_sphere.from_pydata([(-1.333e-06, 1.25e-06, 31.62), (-22.88, 16.62, 14.14), (8.74, 26.9, 14.14), (28.28, 4.856e-07, 14.14), (-8.74, 26.9, -14.14), (22.88, 16.62, -14.14), (-28.28, -7.508e-07, -14.14), (1.432e-06, -1.515e-06, -31.62), (-13.45, 9.772, 26.9), (5.137, 15.81, 26.9), (-8.313, 25.58, 16.63), (-26.9, 5.941e-07, 16.63), (16.63, 1.043e-06, 26.9), (21.76, 15.81, 16.63), (-30.08, 9.772, -1.941e-06), (-18.59, 25.58, -2.13e-06), (4.973e-08, 31.62, -1.581e-06), (18.59, 25.58, -5.047e-07), (30.08, 9.772, 6.886e-07), (-21.76, 15.81, -16.63), (8.313, 25.58, -16.63), (26.9, -8.593e-07, -16.63), (-16.63, -1.308e-06, -26.9), (-5.137, 15.81, -26.9), (13.45, 9.772, -26.9), (-24.33, 17.68, -2.035e-06), (-20.73, 21.1, 7.071), (-21.46, 21.63, -2.082e-06), (-19.66, 23.34, 3.536), (-22.53, 19.39, 3.536), (-22.9, 19.65, -2.059e-06), (-20.02, 23.61, -2.106e-06), (-20.2, 22.22, 5.303), (-19.12, 24.46, 1.768), (-21.63, 20.25, 5.303), (-23.43, 18.53, 1.768), (-20.56, 22.49, 1.768), (-21.1, 21.37, 3.536), (-22.0, 20.51, 1.768), (-22.18, 20.64, -2.071e-06), (-20.74, 22.62, -2.094e-06), (-19.93, 22.78, 4.419), (-19.39, 23.9, 2.652), (-22.08, 19.82, 4.419), (-22.98, 18.96, 2.652), (-21.01, 22.06, 0.8839), (-20.11, 22.92, 2.652), (-21.82, 20.38, 3.536), (-20.38, 22.36, 3.536), (-21.73, 21.07, 0.8839), (-22.26, 19.95, 2.652), (-20.29, 23.05, 0.8839), (-19.57, 24.04, 0.8839), (-19.84, 23.48, 1.768), (-20.83, 21.93, 2.652), (-21.55, 20.94, 2.652), (-21.28, 21.5, 1.768), (-23.16, 19.09, 0.8839), (-22.45, 20.08, 0.8839), (-22.71, 19.52, 1.768), (-21.37, 20.81, 4.419), (-20.65, 21.8, 4.419), (-20.92, 21.24, 5.303), (-6.725, 4.886, 29.26), (-18.17, 13.2, 20.52), (2.569, 7.906, 29.26), (6.939, 21.36, 20.52), (0.2137, 26.24, 15.38), (-15.6, 21.1, 15.38), (-24.89, 8.312, 15.38), (-29.18, 4.886, -7.071), (-26.48, 13.2, 7.071), (-13.66, 26.24, -7.071), (4.37, 29.26, 7.071), (-4.37, 29.26, -7.071), (13.66, 26.24, 7.071), (20.73, 21.1, -7.071), (-25.02, 7.906, -15.38), (-15.25, 21.36, -15.38), (-0.2137, 26.24, -15.38), (15.6, 21.1, -15.38), (-22.45, -1.03e-06, -20.52), (-8.313, -1.412e-06, -29.26), (-6.939, 21.36, -20.52), (-2.569, 7.906, -29.26), (18.17, 13.2, -20.52), (6.725, 4.886, -29.26), (-10.88, 17.68, 21.76), (-4.156, 12.79, 26.9), (-1.588, 20.7, 21.76), (-20.17, 4.886, 21.76), (-28.49, 4.886, 8.313), (-4.156, 28.6, 8.313), (-13.45, 25.58, 8.313), (-9.294, 28.6, -1.855e-06), (-25.92, 12.79, -8.313), (-20.17, 20.7, -8.313), (4.156, 28.6, -8.313), (9.294, 28.6, -1.043e-06), (13.45, 25.58, -8.313), (-13.45, 15.81, -21.76), (-19.19, 7.906, -21.76), (-10.88, 7.906, -26.9), (10.88, 17.68, -21.76), (1.588, 20.7, -21.76), (4.156, 12.79, -26.9), (-19.08, 24.81, 0.4419)], [], [(9, 13, 12), (3, 12, 13), (18, 3, 13), (13, 17, 18), (21, 18, 5), (30, 25, 19), (26, 32, 10), (25, 35, 1), (34, 26, 1), (31, 40, 19), (40, 27, 19), (27, 39, 19), (39, 30, 19), (32, 41, 10), (41, 28, 10), (28, 42, 10), (42, 33, 10), (51, 36, 45), (45, 40, 51), (31, 51, 40), (40, 45, 27), (51, 31, 52), (52, 53, 51), (36, 51, 53), (53, 52, 33), (42, 28, 46), (46, 53, 42), (33, 42, 53), (53, 46, 36), (54, 36, 46), (46, 48, 54), (37, 54, 48), (48, 46, 28), (54, 37, 55), (55, 56, 54), (36, 54, 56), (56, 55, 38), (49, 27, 45), (45, 56, 49), (38, 49, 56), (56, 45, 36), (50, 38, 55), (55, 47, 50), (29, 50, 47), (47, 55, 37), (30, 57, 25), (57, 35, 25), (57, 30, 58), (58, 59, 57), (35, 57, 59), (59, 58, 38), (50, 29, 44), (44, 59, 50), (38, 50, 59), (59, 44, 35), (49, 38, 58), (58, 39, 49), (27, 49, 39), (39, 58, 30), (60, 34, 43), (43, 47, 60), (37, 60, 47), (47, 43, 29), (60, 37, 61), (61, 62, 60), (34, 60, 62), (62, 61, 32), (34, 62, 26), (62, 32, 26), (41, 32, 61), (61, 48, 41), (28, 41, 48), (48, 61, 37), (35, 44, 1), (44, 29, 1), (29, 43, 1), (43, 34, 1), (68, 10, 87), (87, 64, 68), (1, 68, 64), (64, 87, 8), (88, 8, 87), (87, 89, 88), (9, 88, 89), (89, 87, 10), (67, 2, 66), (66, 89, 67), (10, 67, 89), (89, 66, 9), (88, 9, 65), (65, 63, 88), (8, 88, 63), (65, 0, 63), (90, 11, 69), (69, 64, 90), (8, 90, 64), (64, 69, 1), (9, 66, 13), (66, 2, 13), (0, 65, 12), (65, 9, 12), (91, 14, 71), (71, 69, 91), (11, 91, 69), (69, 71, 1), (92, 16, 73), (73, 67, 92), (10, 92, 67), (67, 73, 2), (92, 10, 93), (93, 94, 92), (16, 92, 94), (94, 93, 15), (72, 4, 74), (74, 94, 72), (15, 72, 94), (94, 74, 16), (17, 76, 18), (76, 5, 18), (2, 75, 13), (75, 17, 13), (77, 19, 95), (95, 70, 77), (6, 77, 70), (70, 95, 14), (78, 4, 72), (72, 96, 78), (19, 78, 96), (96, 72, 15), (79, 20, 97), (97, 74, 79), (4, 79, 74), (74, 97, 16), (98, 16, 97), (97, 99, 98), (17, 98, 99), (99, 97, 20), (80, 5, 76), (76, 99, 80), (20, 80, 99), (99, 76, 17), (98, 17, 75), (75, 73, 98), (16, 98, 73), (73, 75, 2), (100, 23, 83), (83, 78, 100), (19, 100, 78), (78, 83, 4), (100, 19, 101), (101, 102, 100), (23, 100, 102), (102, 101, 22), (82, 7, 84), (84, 102, 82), (22, 82, 102), (102, 84, 23), (81, 22, 101), (101, 77, 81), (6, 81, 77), (77, 101, 19), (103, 24, 85), (85, 80, 103), (20, 103, 80), (80, 85, 5), (103, 20, 104), (104, 105, 103), (24, 103, 105), (105, 104, 23), (84, 7, 86), (86, 105, 84), (23, 84, 105), (105, 86, 24), (83, 23, 104), (104, 79, 83), (4, 83, 79), (79, 104, 20), (5, 85, 21), (85, 24, 21), (14, 95, 25), (95, 19, 25), (1, 71, 25), (71, 14, 25), (10, 68, 26), (68, 1, 26), (19, 96, 31), (96, 15, 31), (15, 93, 33), (93, 10, 33), (52, 106, 33), (106, 15, 33), (15, 106, 31), (106, 52, 31)])
me_sphere.use_remesh_preserve_volume = False
me_sphere.use_remesh_preserve_attributes = False
me_sphere.use_mirror_vertex_groups = False
me_sphere.update()

# ---- objects
ob_plane_020 = bpy.data.objects.new('Plane.020', me_plane_120)
ob_plane_019 = bpy.data.objects.new('Plane.019', me_plane_119)
ob_plane_017 = bpy.data.objects.new('Plane.017', me_plane_118)
ob_plane_014 = bpy.data.objects.new('Plane.014', me_plane_117)
ob_plane_013 = bpy.data.objects.new('Plane.013', me_plane_116)
ob_plane_010 = bpy.data.objects.new('Plane.010', me_plane_115)
ob_cube_013 = bpy.data.objects.new('Cube.013', me_cube_015)
ob_plane_009 = bpy.data.objects.new('Plane.009', me_plane_114)
ob_plane_008 = bpy.data.objects.new('Plane.008', me_plane_113)
ob_cube_012 = bpy.data.objects.new('Cube.012', me_cube_014)
ob_cube_011 = bpy.data.objects.new('Cube.011', me_cube_013)
ob_plane_007 = bpy.data.objects.new('Plane.007', me_plane_112)
ob_plane_006 = bpy.data.objects.new('Plane.006', me_plane_111)
ob_plane_005 = bpy.data.objects.new('Plane.005', me_plane_110)
ob_cube_006 = bpy.data.objects.new('Cube.006', me_cube_012)
ob_cube_005 = bpy.data.objects.new('Cube.005', me_cube_011)
ob_cube_004 = bpy.data.objects.new('Cube.004', me_cube_010)
ob_plane_004 = bpy.data.objects.new('Plane.004', me_plane_031)
ob_cube_003 = bpy.data.objects.new('Cube.003', me_cube_005)
ob_cube_001 = bpy.data.objects.new('Cube.001', me_cube_003)
ob_plane_003 = bpy.data.objects.new('Plane.003', me_plane_030)
ob_plane_002 = bpy.data.objects.new('Plane.002', me_plane_024)
ob_plane_001 = bpy.data.objects.new('Plane.001', me_plane_011)
ob_plane_012 = bpy.data.objects.new('Plane.012', me_plane_010)
ob_plane_018 = bpy.data.objects.new('Plane.018', me_plane_017)
ob_cube_010 = bpy.data.objects.new('Cube.010', me_cube_008)
ob_cube_009 = bpy.data.objects.new('Cube.009', me_cube_007)
ob_plane_016 = bpy.data.objects.new('Plane.016', me_plane_015)
ob_plane_015 = bpy.data.objects.new('Plane.015', me_plane_012)
ob_plane_011 = bpy.data.objects.new('Plane.011', me_plane_008)
ob_cube_008 = bpy.data.objects.new('Cube.008', me_cube_025)
ob_cylinder_002 = bpy.data.objects.new('Cylinder.002', me_cylinder_004)
ob_cylinder_001 = bpy.data.objects.new('Cylinder.001', me_cylinder_002)
ob_cube_007 = bpy.data.objects.new('Cube.007', me_cube_024)
ob_plane = bpy.data.objects.new('Plane', me_plane_020)
ob_cube_002 = bpy.data.objects.new('Cube.002', me_cube_004)
ob_cube = bpy.data.objects.new('Cube', me_cube_002)
ob_camera = bpy.data.objects.new('Camera', cam_camera_001)
ob_sphere = bpy.data.objects.new('Sphere', me_sphere)
ob_lamp_001 = bpy.data.objects.new('Lamp.001', light_lamp)

# ---- transforms, parenting, visibility, modifiers, constraints
ob_plane_020.location = (0.3177, 0.005501, 1.5)
ob_plane_020.rotation_euler = (1.571, -4.266e-17, -4.712)
ob_plane_020.scale = (1.743, 1.624, -1.087)
ob_plane_020.lock_rotations_4d = False
ob_plane_020.empty_display_type = 'ARROWS'
ob_plane_020.color = (0.0, 0.0, 0.0, 1.0)
ob_plane_020.lineart.crease_threshold = 0.0
ob_plane_019.location = (0.3177, 2.041, 1.5)
ob_plane_019.rotation_euler = (1.571, -4.266e-17, -4.712)
ob_plane_019.scale = (1.743, 1.624, -1.087)
ob_plane_019.lock_rotations_4d = False
ob_plane_019.empty_display_type = 'ARROWS'
ob_plane_019.color = (0.0, 0.0, 0.0, 1.0)
ob_plane_019.lineart.crease_threshold = 0.0
ob_plane_017.location = (0.3177, -0.8246, 1.5)
ob_plane_017.rotation_euler = (1.571, -4.266e-17, -4.712)
ob_plane_017.scale = (1.743, 1.624, -1.087)
ob_plane_017.lock_rotations_4d = False
ob_plane_017.empty_display_type = 'ARROWS'
ob_plane_017.color = (0.0, 0.0, 0.0, 1.0)
ob_plane_017.lineart.crease_threshold = 0.0
ob_plane_014.location = (0.3177, -2.321, 1.5)
ob_plane_014.rotation_euler = (1.571, -4.266e-17, -4.712)
ob_plane_014.scale = (0.9067, 1.624, -1.087)
ob_plane_014.lock_rotations_4d = False
ob_plane_014.empty_display_type = 'ARROWS'
ob_plane_014.color = (0.0, 0.0, 0.0, 1.0)
ob_plane_014.lineart.crease_threshold = 0.0
ob_plane_013.location = (0.3177, 4.027, 1.5)
ob_plane_013.rotation_euler = (1.571, -4.266e-17, -4.712)
ob_plane_013.scale = (1.743, 1.624, -1.087)
ob_plane_013.lock_rotations_4d = False
ob_plane_013.empty_display_type = 'ARROWS'
ob_plane_013.color = (0.0, 0.0, 0.0, 1.0)
ob_plane_013.lineart.crease_threshold = 0.0
ob_plane_010.location = (0.3177, 4.953, 1.5)
ob_plane_010.rotation_euler = (1.571, -4.266e-17, -4.712)
ob_plane_010.scale = (1.743, 1.624, -1.087)
ob_plane_010.lock_rotations_4d = False
ob_plane_010.empty_display_type = 'ARROWS'
ob_plane_010.color = (0.0, 0.0, 0.0, 1.0)
ob_plane_010.lineart.crease_threshold = 0.0
ob_cube_013.location = (-0.02459, -1.661, 2.151)
ob_cube_013.rotation_euler = (1.571, -4.266e-17, -4.712)
ob_cube_013.scale = (1.406, 1.316, -1.087)
ob_cube_013.lock_rotations_4d = False
ob_cube_013.empty_display_type = 'ARROWS'
ob_cube_013.color = (0.0, 0.0, 0.0, 1.0)
ob_cube_013.lineart.crease_threshold = 0.0
ob_plane_009.location = (-1.015, -1.661, 2.06)
ob_plane_009.rotation_euler = (1.571, -4.266e-17, -4.712)
ob_plane_009.scale = (1.406, 2.571, -1.087)
ob_plane_009.lock_rotations_4d = False
ob_plane_009.empty_display_type = 'ARROWS'
ob_plane_009.color = (0.0, 0.0, 0.0, 1.0)
ob_plane_009.lineart.crease_threshold = 0.0
ob_plane_008.location = (-1.015, 1.12, 2.06)
ob_plane_008.rotation_euler = (1.571, -4.266e-17, -4.712)
ob_plane_008.scale = (1.406, 2.571, -1.087)
ob_plane_008.lock_rotations_4d = False
ob_plane_008.empty_display_type = 'ARROWS'
ob_plane_008.color = (0.0, 0.0, 0.0, 1.0)
ob_plane_008.lineart.crease_threshold = 0.0
ob_cube_012.location = (-0.02459, 1.12, 2.151)
ob_cube_012.rotation_euler = (1.571, -4.266e-17, -4.712)
ob_cube_012.scale = (1.406, 1.316, -1.087)
ob_cube_012.lock_rotations_4d = False
ob_cube_012.empty_display_type = 'ARROWS'
ob_cube_012.color = (0.0, 0.0, 0.0, 1.0)
ob_cube_012.lineart.crease_threshold = 0.0
ob_cube_011.location = (-0.02459, 2.952, 2.151)
ob_cube_011.rotation_euler = (1.571, -4.266e-17, -4.712)
ob_cube_011.scale = (1.406, 1.316, -1.087)
ob_cube_011.lock_rotations_4d = False
ob_cube_011.empty_display_type = 'ARROWS'
ob_cube_011.color = (0.0, 0.0, 0.0, 1.0)
ob_cube_011.lineart.crease_threshold = 0.0
ob_plane_007.location = (-1.015, 2.952, 2.06)
ob_plane_007.rotation_euler = (1.571, -4.266e-17, -4.712)
ob_plane_007.scale = (1.406, 2.571, -1.087)
ob_plane_007.lock_rotations_4d = False
ob_plane_007.empty_display_type = 'ARROWS'
ob_plane_007.color = (0.0, 0.0, 0.0, 1.0)
ob_plane_007.lineart.crease_threshold = 0.0
ob_plane_006.location = (-0.4037, 4.953, 1.5)
ob_plane_006.rotation_euler = (1.571, -4.266e-17, -4.712)
ob_plane_006.scale = (1.743, 1.624, 1.087)
ob_plane_006.lock_rotations_4d = False
ob_plane_006.empty_display_type = 'ARROWS'
ob_plane_006.color = (0.0, 0.0, 0.0, 1.0)
ob_plane_006.lineart.crease_threshold = 0.0
ob_plane_005.location = (-0.4037, 4.027, 1.5)
ob_plane_005.rotation_euler = (1.571, -4.266e-17, -4.712)
ob_plane_005.scale = (1.743, 1.624, 1.087)
ob_plane_005.lock_rotations_4d = False
ob_plane_005.empty_display_type = 'ARROWS'
ob_plane_005.color = (0.0, 0.0, 0.0, 1.0)
ob_plane_005.lineart.crease_threshold = 0.0
ob_cube_006.location = (-0.7772, 5.478, 1.39)
ob_cube_006.rotation_euler = (1.571, -4.266e-17, -4.712)
ob_cube_006.scale = (1.028, 1.0, 1.087)
ob_cube_006.lock_rotations_4d = False
ob_cube_006.empty_display_type = 'ARROWS'
ob_cube_006.color = (0.0, 0.0, 0.0, 1.0)
ob_cube_006.lineart.crease_threshold = 0.0
ob_cube_005.location = (-0.0462, 6.919, 0.0)
ob_cube_005.rotation_euler = (1.571, -4.266e-17, -4.712)
ob_cube_005.scale = (0.7078, 1.0, 1.087)
ob_cube_005.lock_rotations_4d = False
ob_cube_005.empty_display_type = 'ARROWS'
ob_cube_005.color = (0.0, 0.0, 0.0, 1.0)
ob_cube_005.lineart.crease_threshold = 0.0
_vg = ob_cube_005.vertex_groups.new(name='Group')
ob_cube_004.location = (-0.7772, 3.469, 1.39)
ob_cube_004.rotation_euler = (1.571, -4.266e-17, -4.712)
ob_cube_004.scale = (1.028, 1.0, 1.087)
ob_cube_004.lock_rotations_4d = False
ob_cube_004.empty_display_type = 'ARROWS'
ob_cube_004.color = (0.0, 0.0, 0.0, 1.0)
ob_cube_004.lineart.crease_threshold = 0.0
ob_plane_004.location = (0.9163, 2.952, 2.06)
ob_plane_004.rotation_euler = (1.571, -4.266e-17, -4.712)
ob_plane_004.scale = (1.406, 2.571, 1.087)
ob_plane_004.lock_rotations_4d = False
ob_plane_004.empty_display_type = 'ARROWS'
ob_plane_004.color = (0.0, 0.0, 0.0, 1.0)
ob_plane_004.lineart.crease_threshold = 0.0
ob_cube_003.location = (-0.07396, 2.952, 2.151)
ob_cube_003.rotation_euler = (1.571, -4.266e-17, -4.712)
ob_cube_003.scale = (1.406, 1.316, 1.087)
ob_cube_003.lock_rotations_4d = False
ob_cube_003.empty_display_type = 'ARROWS'
ob_cube_003.color = (0.0, 0.0, 0.0, 1.0)
ob_cube_003.lineart.crease_threshold = 0.0
ob_cube_001.location = (-0.07396, 1.12, 2.151)
ob_cube_001.rotation_euler = (1.571, -4.266e-17, -4.712)
ob_cube_001.scale = (1.406, 1.316, 1.087)
ob_cube_001.lock_rotations_4d = False
ob_cube_001.empty_display_type = 'ARROWS'
ob_cube_001.color = (0.0, 0.0, 0.0, 1.0)
ob_cube_001.lineart.crease_threshold = 0.0
ob_plane_003.location = (0.9163, 1.12, 2.06)
ob_plane_003.rotation_euler = (1.571, -4.266e-17, -4.712)
ob_plane_003.scale = (1.406, 2.571, 1.087)
ob_plane_003.lock_rotations_4d = False
ob_plane_003.empty_display_type = 'ARROWS'
ob_plane_003.color = (0.0, 0.0, 0.0, 1.0)
ob_plane_003.lineart.crease_threshold = 0.0
ob_plane_002.location = (-0.4037, -2.321, 1.5)
ob_plane_002.rotation_euler = (1.571, -4.266e-17, -4.712)
ob_plane_002.scale = (0.9067, 1.624, 1.087)
ob_plane_002.lock_rotations_4d = False
ob_plane_002.empty_display_type = 'ARROWS'
ob_plane_002.color = (0.0, 0.0, 0.0, 1.0)
ob_plane_002.lineart.crease_threshold = 0.0
ob_plane_001.location = (-0.4037, -0.8246, 1.5)
ob_plane_001.rotation_euler = (1.571, -4.266e-17, -4.712)
ob_plane_001.scale = (1.743, 1.624, 1.087)
ob_plane_001.lock_rotations_4d = False
ob_plane_001.empty_display_type = 'ARROWS'
ob_plane_001.color = (0.0, 0.0, 0.0, 1.0)
ob_plane_001.lineart.crease_threshold = 0.0
ob_plane_012.location = (0.3053, -3.324, 1.5)
ob_plane_012.rotation_euler = (1.571, -4.266e-17, -4.712)
ob_plane_012.scale = (0.7458, 1.624, -1.087)
ob_plane_012.lock_rotations_4d = False
ob_plane_012.empty_display_type = 'ARROWS'
ob_plane_012.color = (0.0, 0.0, 0.0, 1.0)
ob_plane_012.lineart.crease_threshold = 0.0
ob_plane_018.location = (-0.4037, 2.041, 1.5)
ob_plane_018.rotation_euler = (1.571, -4.266e-17, -4.712)
ob_plane_018.scale = (1.743, 1.624, 1.087)
ob_plane_018.lock_rotations_4d = False
ob_plane_018.empty_display_type = 'ARROWS'
ob_plane_018.color = (0.0, 0.0, 0.0, 1.0)
ob_plane_018.lineart.crease_threshold = 0.0
ob_cube_010.location = (-0.0462, 5.514, 0.0)
ob_cube_010.rotation_euler = (1.571, -4.266e-17, -4.712)
ob_cube_010.scale = (1.028, 1.0, 1.087)
ob_cube_010.lock_rotations_4d = False
ob_cube_010.empty_display_type = 'ARROWS'
ob_cube_010.color = (0.0, 0.0, 0.0, 1.0)
ob_cube_010.lineart.crease_threshold = 0.0
_vg = ob_cube_010.vertex_groups.new(name='Group')
ob_cube_009.location = (-0.5612, 4.421, 0.7359)
ob_cube_009.rotation_euler = (1.571, -0.0, -6.283)
ob_cube_009.scale = (0.7951, 1.0, 1.0)
ob_cube_009.lock_rotations_4d = False
ob_cube_009.empty_display_type = 'ARROWS'
ob_cube_009.color = (0.0, 0.0, 0.0, 1.0)
ob_cube_009.lineart.crease_threshold = 0.0
ob_plane_016.location = (-0.1011, 4.366, 1.557)
ob_plane_016.rotation_euler = (1.571, -0.0, -6.283)
ob_plane_016.scale = (1.191, 0.8718, 1.0)
ob_plane_016.lock_rotations_4d = False
ob_plane_016.empty_display_type = 'ARROWS'
ob_plane_016.color = (0.0, 0.0, 0.0, 1.0)
ob_plane_016.lineart.crease_threshold = 0.0
ob_plane_015.location = (-0.4037, -3.324, 1.5)
ob_plane_015.rotation_euler = (1.571, -4.266e-17, -4.712)
ob_plane_015.scale = (0.7458, 1.624, 1.087)
ob_plane_015.lock_rotations_4d = False
ob_plane_015.empty_display_type = 'ARROWS'
ob_plane_015.color = (0.0, 0.0, 0.0, 1.0)
ob_plane_015.lineart.crease_threshold = 0.0
ob_plane_011.location = (-0.4037, 0.005501, 1.5)
ob_plane_011.rotation_euler = (1.571, -4.266e-17, -4.712)
ob_plane_011.scale = (1.743, 1.624, 1.087)
ob_plane_011.lock_rotations_4d = False
ob_plane_011.empty_display_type = 'ARROWS'
ob_plane_011.color = (0.0, 0.0, 0.0, 1.0)
ob_plane_011.lineart.crease_threshold = 0.0
ob_cube_008.location = (-0.7772, 0.5665, 1.39)
ob_cube_008.rotation_euler = (1.571, -4.266e-17, -4.712)
ob_cube_008.scale = (1.028, 1.0, 1.087)
ob_cube_008.lock_rotations_4d = False
ob_cube_008.empty_display_type = 'ARROWS'
ob_cube_008.color = (0.0, 0.0, 0.0, 1.0)
ob_cube_008.lineart.crease_threshold = 0.0
ob_cylinder_002.location = (-0.7772, -0.7303, 0.1958)
ob_cylinder_002.rotation_euler = (1.571, -4.266e-17, -4.712)
ob_cylinder_002.scale = (1.028, 1.0, 1.087)
ob_cylinder_002.lock_rotations_4d = False
ob_cylinder_002.empty_display_type = 'ARROWS'
ob_cylinder_002.color = (0.0, 0.0, 0.0, 1.0)
ob_cylinder_002.lineart.crease_threshold = 0.0
ob_cylinder_001.location = (-0.7772, 4.766, 0.1958)
ob_cylinder_001.rotation_euler = (1.571, -4.266e-17, -4.712)
ob_cylinder_001.scale = (1.028, 1.0, 1.087)
ob_cylinder_001.lock_rotations_4d = False
ob_cylinder_001.empty_display_type = 'ARROWS'
ob_cylinder_001.color = (0.0, 0.0, 0.0, 1.0)
ob_cylinder_001.lineart.crease_threshold = 0.0
ob_cube_007.location = (-0.4497, 4.839, 2.594)
ob_cube_007.rotation_euler = (1.571, -4.266e-17, -4.712)
ob_cube_007.scale = (1.028, 1.82, 1.087)
ob_cube_007.lock_rotations_4d = False
ob_cube_007.empty_display_type = 'ARROWS'
ob_cube_007.color = (0.0, 0.0, 0.0, 1.0)
ob_cube_007.lineart.crease_threshold = 0.0
ob_plane.location = (0.9163, -1.661, 2.06)
ob_plane.rotation_euler = (1.571, -4.266e-17, -4.712)
ob_plane.scale = (1.406, 2.571, 1.087)
ob_plane.lock_rotations_4d = False
ob_plane.empty_display_type = 'ARROWS'
ob_plane.color = (0.0, 0.0, 0.0, 1.0)
ob_plane.lineart.crease_threshold = 0.0
ob_cube_002.location = (-0.07395, -1.661, 2.151)
ob_cube_002.rotation_euler = (1.571, -4.266e-17, -4.712)
ob_cube_002.scale = (1.406, 1.316, 1.087)
ob_cube_002.lock_rotations_4d = False
ob_cube_002.empty_display_type = 'ARROWS'
ob_cube_002.color = (0.0, 0.0, 0.0, 1.0)
ob_cube_002.lineart.crease_threshold = 0.0
ob_cube.location = (-0.0462, 0.5056, 0.0)
ob_cube.rotation_euler = (1.571, -4.266e-17, -4.712)
ob_cube.scale = (1.028, 1.0, 1.087)
ob_cube.lock_rotations_4d = False
ob_cube.empty_display_type = 'ARROWS'
ob_cube.color = (0.0, 0.0, 0.0, 1.0)
ob_cube.lineart.crease_threshold = 0.0
_vg = ob_cube.vertex_groups.new(name='Group')
ob_camera.location = (10.0, -10.0, 10.0)
ob_camera.rotation_euler = (1.047, 0.0, 0.7854)
ob_camera.lock_rotations_4d = False
ob_camera.empty_display_type = 'ARROWS'
ob_camera.color = (0.0, 0.0, 0.0, 1.0)
ob_camera.lineart.crease_threshold = 0.0
ob_sphere.location = (-0.02993, 0.1261, 0.07312)
ob_sphere.rotation_euler = (1.571, -0.0, 1.571)
ob_sphere.lock_rotations_4d = False
ob_sphere.empty_display_type = 'ARROWS'
ob_sphere.color = (0.0, 0.0, 0.0, 1.0)
ob_sphere.show_instancer_for_render = False
ob_sphere.instance_type = 'VERTS'
ob_sphere.use_instance_vertices_rotation = True
ob_sphere.lineart.crease_threshold = 0.0
ob_lamp_001.parent = ob_sphere
ob_lamp_001.matrix_parent_inverse = Matrix(((-4.371e-08, 1.0, -2.118e-22, -0.1261), (4.371e-08, 1.911e-15, 1.0, -0.07312), (1.0, 4.371e-08, -4.371e-08, 0.02993), (0.0, 0.0, 0.0, 1.0)))
ob_lamp_001.location = (-0.02993, 0.1261, 0.07312)
ob_lamp_001.rotation_euler = (1.571, -0.0, 1.571)
ob_lamp_001.lock_rotations_4d = False
ob_lamp_001.empty_display_type = 'ARROWS'
ob_lamp_001.color = (0.0, 0.0, 0.0, 1.0)
ob_lamp_001.lineart.crease_threshold = 0.0

# ---- collection membership
col_collection_1.objects.link(ob_plane_020)
col_collection_1.objects.link(ob_plane_019)
col_collection_1.objects.link(ob_plane_017)
col_collection_1.objects.link(ob_plane_014)
col_collection_1.objects.link(ob_plane_013)
col_collection_1.objects.link(ob_plane_010)
col_collection_1.objects.link(ob_cube_013)
col_collection_1.objects.link(ob_plane_009)
col_collection_1.objects.link(ob_plane_008)
col_collection_1.objects.link(ob_cube_012)
col_collection_1.objects.link(ob_cube_011)
col_collection_1.objects.link(ob_plane_007)
col_collection_1.objects.link(ob_plane_006)
col_collection_1.objects.link(ob_plane_005)
col_collection_1.objects.link(ob_cube_006)
col_collection_1.objects.link(ob_cube_005)
col_collection_1.objects.link(ob_cube_004)
col_collection_1.objects.link(ob_plane_004)
col_collection_1.objects.link(ob_cube_003)
col_collection_1.objects.link(ob_cube_001)
col_collection_1.objects.link(ob_plane_003)
col_collection_1.objects.link(ob_plane_002)
col_collection_1.objects.link(ob_plane_001)
col_collection_1.objects.link(ob_plane_012)
col_collection_1.objects.link(ob_plane_018)
col_collection_1.objects.link(ob_cube_010)
col_collection_1.objects.link(ob_cube_009)
col_collection_1.objects.link(ob_plane_016)
col_collection_1.objects.link(ob_plane_015)
col_collection_1.objects.link(ob_plane_011)
col_collection_1.objects.link(ob_cube_008)
col_collection_1.objects.link(ob_cylinder_002)
col_collection_1.objects.link(ob_cylinder_001)
col_collection_1.objects.link(ob_cube_007)
col_collection_1.objects.link(ob_plane)
col_collection_1.objects.link(ob_cube_002)
col_collection_1.objects.link(ob_cube)
col_collection_2.objects.link(ob_camera)
col_collection_3.objects.link(ob_sphere)
col_collection_3.objects.link(ob_lamp_001)

# ---- scene / render settings (as saved in the file)
scene.camera = ob_camera
scene.frame_start = 1; scene.frame_end = 250; scene.frame_set(1)
scene.render.engine = 'BLENDER_EEVEE_NEXT'
scene.render.image_settings.color_mode = 'RGB'
scene.render.image_settings.compression = 90
scene.render.resolution_x = 128
scene.render.resolution_y = 128
scene.render.pixel_aspect_x = 100.0
scene.render.pixel_aspect_y = 100.0
scene.render.fps = 25
scene.render.dither_intensity = 0.0
scene.render.use_compositing = False
scene.render.use_sequencer = False
scene.render.bake_margin = 2
scene.render.bake_bias = 0.0
scene.render.use_stamp_time = False
scene.render.use_stamp_date = False
scene.render.use_stamp_frame = False
scene.render.use_stamp_camera = False
scene.render.use_stamp_scene = False
scene.render.use_stamp_filename = False
scene.render.use_stamp_render_time = False
scene.render.stamp_font_size = 0
scene.cycles.use_denoising = False
scene.cycles.samples = 10
scene.cycles.sampling_pattern = 'TABULATED_SOBOL'
scene.cycles.light_sampling_threshold = 0.0
scene.cycles.use_adaptive_sampling = False
scene.cycles.use_light_tree = False
scene.cycles.blur_glossy = 0.0
scene.cycles.volume_bounces = 1
scene.cycles.pixel_filter_type = 'GAUSSIAN'
scene.cycles.sample_clamp_indirect = 0.0
scene.view_settings.view_transform = 'Raw'
bpy.context.view_layer.update()
